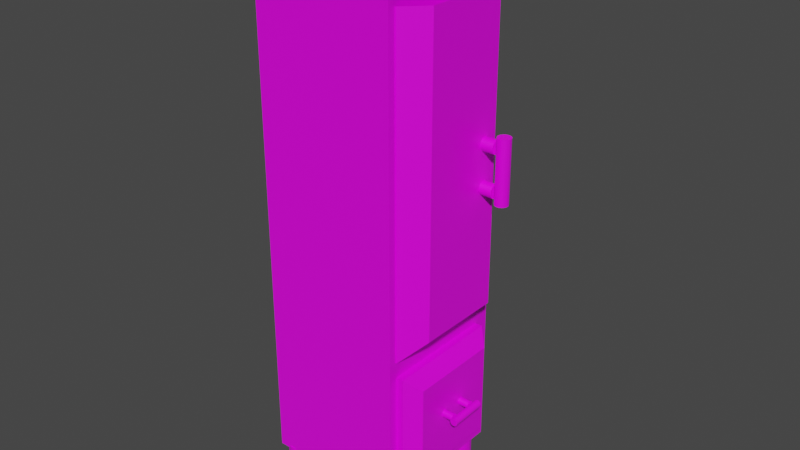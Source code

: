 # Source: locker.blend  (saved by Blender 2.82.7; exported with 4.5.12 LTS)
import bpy
from mathutils import Matrix  # noqa: F401  (used for matrix-valued properties, if any)

bpy.ops.wm.read_factory_settings(use_empty=True)
scene = bpy.context.scene
scene.name = 'Scene'

# ---- collections
col_collection = bpy.data.collections.new('Collection'); scene.collection.children.link(col_collection)

# ---- images (referenced by path relative to the original .blend; pixels are not part of the script)
import os
ASSET_DIR = os.environ.get("B2B_ASSET_DIR", "")  # directory of the original .blend (textures are referenced by path, not embedded)
HERE = os.path.dirname(os.path.abspath(__file__))  # packed textures are extracted next to this script under _unpacked/

def load_image(name, relpath, width, height, colorspace="sRGB"):
    """Load a texture the original file referenced (path relative to the .blend, or extracted next to this script)."""
    p = next((c for c in (os.path.join(HERE, relpath), os.path.join(ASSET_DIR, relpath)) if relpath and os.path.exists(c)), "")
    if p:
        img = bpy.data.images.load(p, check_existing=True)
        img.name = name
    else:  # same state as the original file: an image datablock whose file is absent (Cycles renders it pink)
        img = bpy.data.images.new(name, width, height)
        img.source = "FILE"
        img.filepath = "//" + (relpath or name)
    img.colorspace_settings.name = colorspace
    return img
img_colorpalette_png = load_image('colorpalette.png', 'colorpalette.png', 1024, 1024, 'sRGB')

# ---- materials (node trees are filled in below, after node groups)
mat_material = bpy.data.materials.new('Material')
mat_material.alpha_threshold = 0.0
mat_material.use_transparent_shadow = False
mat_material.line_color = (0.0, 0.0, 0.0, 1.0)

# ---- material node trees
mat_material.use_nodes = True; mat_material.node_tree.nodes.clear()
_N = mat_material.node_tree.nodes; _L = mat_material.node_tree.links
n0 = _N.new('ShaderNodeOutputMaterial'); n0.name = 'Material Output'; n0.location = (300, 300)
n1 = _N.new('ShaderNodeBsdfPrincipled'); n1.name = 'Principled BSDF'; n1.location = (10, 300)
n1.distribution = 'GGX'
n1.subsurface_method = 'BURLEY'
n1.inputs[2].default_value = 0.4
n1.inputs[3].default_value = 1.45
n1.inputs[27].default_value = (0.0, 0.0, 0.0, 1.0)
n1.inputs[28].default_value = 1.0
n2 = _N.new('ShaderNodeTexImage'); n2.name = 'Image Texture'; n2.location = (-435, 182)
n2.image = img_colorpalette_png
n2.interpolation = 'Closest'
_L.new(n1.outputs[0], n0.inputs[0])
_L.new(n2.outputs[0], n1.inputs[0])
n0.is_active_output = True

# ---- world
world_world = bpy.data.worlds.new('World'); scene.world = world_world
world_world.use_nodes = True; world_world.node_tree.nodes.clear()
_N = world_world.node_tree.nodes; _L = world_world.node_tree.links
n0 = _N.new('ShaderNodeOutputWorld'); n0.name = 'World Output'; n0.location = (300, 300)
n1 = _N.new('ShaderNodeBackground'); n1.name = 'Background'; n1.location = (10, 300)
n1.inputs[0].default_value = (0.05088, 0.05088, 0.05088, 1.0)
_L.new(n1.outputs[0], n0.inputs[0])
n0.is_active_output = True
world_world.color = (0.05088, 0.05088, 0.05088)
world_world.use_sun_shadow = False
world_world.sun_shadow_jitter_overblur = 0.0

# ---- meshes
me_cube = bpy.data.meshes.new('Cube')
me_cube.from_pydata([(1.0, 1.0, 0.7512), (1.0, -1.0, 0.7512), (-1.0, 1.0, 0.7512), (-1.0, -1.0, 0.7512), (0.5362, 0.5362, 8.222), (1.0, 1.0, 7.758), (0.5362, -0.5362, 8.222), (1.0, -1.0, 7.758), (-0.5362, 0.5362, 8.222), (-1.0, 1.0, 7.758), (-0.5362, -0.5362, 8.222), (-1.0, -1.0, 7.758), (0.7871, -0.593, 0.7858), (0.7871, -0.593, 0.2753), (0.8999, 0.7738, 2.683), (0.7072, -0.8919, 2.913), (0.8999, 0.7738, 1.039), (0.8999, -0.8706, 2.683), (0.8999, -0.8706, 1.039), (0.7072, -0.8919, 7.379), (1.017, 0.8919, 3.194), (1.298, 0.611, 3.194), (1.017, 0.611, 2.913), (1.298, -0.611, 3.194), (1.017, -0.8919, 2.913), (0.9881, 0.8919, 3.194), (0.7072, 0.611, 2.913), (1.298, 0.611, 7.379), (1.017, 0.8919, 7.379), (1.017, -0.8919, 7.379), (1.298, -0.611, 7.379), (0.9881, 0.8919, 7.379), (0.7072, 0.611, 7.379), (1.28, -0.691, 2.503), (1.1, -0.8706, 2.683), (1.28, -0.691, 1.218), (1.1, -0.8706, 1.039), (1.28, 0.5942, 1.218), (1.1, 0.7738, 1.039), (1.28, 0.5942, 2.503), (1.1, 0.7738, 2.683), (0.8215, -0.5964, 0.2753), (0.8215, -0.5964, 0.7858), (0.8546, -0.6065, 0.2753), (0.8546, -0.6065, 0.7858), (0.8851, -0.6228, 0.2753), (0.8851, -0.6228, 0.7858), (0.9118, -0.6447, 0.2753), (0.9118, -0.6447, 0.7858), (0.9337, -0.6714, 0.2753), (0.9337, -0.6714, 0.7858), (0.9501, -0.7019, 0.2753), (0.9501, -0.7019, 0.7858), (0.9601, -0.735, 0.2753), (0.9601, -0.735, 0.7858), (0.9635, -0.7694, 0.2753), (0.9635, -0.7694, 0.7858), (0.9601, -0.8039, 0.2753), (0.9601, -0.8039, 0.7858), (0.9501, -0.837, 0.2753), (0.9501, -0.837, 0.7858), (0.9337, -0.8675, 0.2753), (0.9337, -0.8675, 0.7858), (0.9118, -0.8942, 0.2753), (0.9118, -0.8942, 0.7858), (0.8851, -0.9161, 0.2753), (0.8851, -0.9161, 0.7858), (0.8546, -0.9324, 0.2753), (0.8546, -0.9324, 0.7858), (0.8215, -0.9425, 0.2753), (0.8215, -0.9425, 0.7858), (0.7871, -0.9459, 0.2753), (0.7871, -0.9459, 0.7858), (0.7526, -0.9425, 0.2753), (0.7526, -0.9425, 0.7858), (0.7195, -0.9324, 0.2753), (0.7195, -0.9324, 0.7858), (0.689, -0.9161, 0.2753), (0.689, -0.9161, 0.7858), (0.6623, -0.8942, 0.2753), (0.6623, -0.8942, 0.7858), (0.6404, -0.8675, 0.2753), (0.6404, -0.8675, 0.7858), (0.6241, -0.837, 0.2753), (0.6241, -0.837, 0.7858), (0.614, -0.8039, 0.2753), (0.614, -0.8039, 0.7858), (0.6106, -0.7694, 0.2753), (0.6106, -0.7694, 0.7858), (0.614, -0.735, 0.2753), (0.614, -0.735, 0.7858), (0.6241, -0.7019, 0.2753), (0.6241, -0.7019, 0.7858), (0.6404, -0.6714, 0.2753), (0.6404, -0.6714, 0.7858), (0.6623, -0.6447, 0.2753), (0.6623, -0.6447, 0.7858), (0.689, -0.6228, 0.2753), (0.689, -0.6228, 0.7858), (0.7195, -0.6065, 0.2753), (0.7195, -0.6065, 0.7858), (0.7526, -0.5964, 0.2753), (0.7526, -0.5964, 0.7858), (0.7871, 0.9461, 0.7858), (0.7871, 0.9461, 0.2753), (0.8215, 0.9427, 0.2753), (0.8215, 0.9427, 0.7858), (0.8546, 0.9326, 0.2753), (0.8546, 0.9326, 0.7858), (0.8851, 0.9163, 0.2753), (0.8851, 0.9163, 0.7858), (0.9118, 0.8944, 0.2753), (0.9118, 0.8944, 0.7858), (0.9337, 0.8676, 0.2753), (0.9337, 0.8676, 0.7858), (0.9501, 0.8371, 0.2753), (0.9501, 0.8371, 0.7858), (0.9601, 0.8041, 0.2753), (0.9601, 0.8041, 0.7858), (0.9635, 0.7696, 0.2753), (0.9635, 0.7696, 0.7858), (0.9601, 0.7352, 0.2753), (0.9601, 0.7352, 0.7858), (0.9501, 0.7021, 0.2753), (0.9501, 0.7021, 0.7858), (0.9337, 0.6716, 0.2753), (0.9337, 0.6716, 0.7858), (0.9118, 0.6449, 0.2753), (0.9118, 0.6449, 0.7858), (0.8851, 0.6229, 0.2753), (0.8851, 0.6229, 0.7858), (0.8546, 0.6066, 0.2753), (0.8546, 0.6066, 0.7858), (0.8215, 0.5966, 0.2753), (0.8215, 0.5966, 0.7858), (0.7871, 0.5932, 0.2753), (0.7871, 0.5932, 0.7858), (0.7526, 0.5966, 0.2753), (0.7526, 0.5966, 0.7858), (0.7195, 0.6066, 0.2753), (0.7195, 0.6066, 0.7858), (0.689, 0.6229, 0.2753), (0.689, 0.6229, 0.7858), (0.6623, 0.6449, 0.2753), (0.6623, 0.6449, 0.7858), (0.6404, 0.6716, 0.2753), (0.6404, 0.6716, 0.7858), (0.6241, 0.7021, 0.2753), (0.6241, 0.7021, 0.7858), (0.614, 0.7352, 0.2753), (0.614, 0.7352, 0.7858), (0.6106, 0.7696, 0.2753), (0.6106, 0.7696, 0.7858), (0.614, 0.8041, 0.2753), (0.614, 0.8041, 0.7858), (0.6241, 0.8371, 0.2753), (0.6241, 0.8371, 0.7858), (0.6404, 0.8676, 0.2753), (0.6404, 0.8676, 0.7858), (0.6623, 0.8944, 0.2753), (0.6623, 0.8944, 0.7858), (0.689, 0.9163, 0.2753), (0.689, 0.9163, 0.7858), (0.7195, 0.9326, 0.2753), (0.7195, 0.9326, 0.7858), (0.7526, 0.9427, 0.2753), (0.7526, 0.9427, 0.7858), (-0.7847, 0.9461, 0.7858), (-0.7847, 0.9461, 0.2753), (-0.7503, 0.9427, 0.2753), (-0.7503, 0.9427, 0.7858), (-0.7172, 0.9326, 0.2753), (-0.7172, 0.9326, 0.7858), (-0.6867, 0.9163, 0.2753), (-0.6867, 0.9163, 0.7858), (-0.6599, 0.8944, 0.2753), (-0.6599, 0.8944, 0.7858), (-0.638, 0.8676, 0.2753), (-0.638, 0.8676, 0.7858), (-0.6217, 0.8371, 0.2753), (-0.6217, 0.8371, 0.7858), (-0.6117, 0.8041, 0.2753), (-0.6117, 0.8041, 0.7858), (-0.6083, 0.7696, 0.2753), (-0.6083, 0.7696, 0.7858), (-0.6117, 0.7352, 0.2753), (-0.6117, 0.7352, 0.7858), (-0.6217, 0.7021, 0.2753), (-0.6217, 0.7021, 0.7858), (-0.638, 0.6716, 0.2753), (-0.638, 0.6716, 0.7858), (-0.6599, 0.6449, 0.2753), (-0.6599, 0.6449, 0.7858), (-0.6867, 0.6229, 0.2753), (-0.6867, 0.6229, 0.7858), (-0.7172, 0.6066, 0.2753), (-0.7172, 0.6066, 0.7858), (-0.7503, 0.5966, 0.2753), (-0.7503, 0.5966, 0.7858), (-0.7847, 0.5932, 0.2753), (-0.7847, 0.5932, 0.7858), (-0.8191, 0.5966, 0.2753), (-0.8191, 0.5966, 0.7858), (-0.8522, 0.6066, 0.2753), (-0.8522, 0.6066, 0.7858), (-0.8827, 0.6229, 0.2753), (-0.8827, 0.6229, 0.7858), (-0.9094, 0.6449, 0.2753), (-0.9094, 0.6449, 0.7858), (-0.9314, 0.6716, 0.2753), (-0.9314, 0.6716, 0.7858), (-0.9477, 0.7021, 0.2753), (-0.9477, 0.7021, 0.7858), (-0.9577, 0.7352, 0.2753), (-0.9577, 0.7352, 0.7858), (-0.9611, 0.7696, 0.2753), (-0.9611, 0.7696, 0.7858), (-0.9577, 0.8041, 0.2753), (-0.9577, 0.8041, 0.7858), (-0.9477, 0.8371, 0.2753), (-0.9477, 0.8371, 0.7858), (-0.9314, 0.8676, 0.2753), (-0.9314, 0.8676, 0.7858), (-0.9094, 0.8944, 0.2753), (-0.9094, 0.8944, 0.7858), (-0.8827, 0.9163, 0.2753), (-0.8827, 0.9163, 0.7858), (-0.8522, 0.9326, 0.2753), (-0.8522, 0.9326, 0.7858), (-0.8191, 0.9427, 0.2753), (-0.8191, 0.9427, 0.7858), (-0.7847, -0.6583, 0.7858), (-0.7847, -0.6583, 0.2753), (-0.7503, -0.6617, 0.2753), (-0.7503, -0.6617, 0.7858), (-0.7172, -0.6718, 0.2753), (-0.7172, -0.6718, 0.7858), (-0.6867, -0.6881, 0.2753), (-0.6867, -0.6881, 0.7858), (-0.6599, -0.71, 0.2753), (-0.6599, -0.71, 0.7858), (-0.638, -0.7368, 0.2753), (-0.638, -0.7368, 0.7858), (-0.6217, -0.7673, 0.2753), (-0.6217, -0.7673, 0.7858), (-0.6117, -0.8003, 0.2753), (-0.6117, -0.8003, 0.7858), (-0.6083, -0.8348, 0.2753), (-0.6083, -0.8348, 0.7858), (-0.6117, -0.8692, 0.2753), (-0.6117, -0.8692, 0.7858), (-0.6217, -0.9023, 0.2753), (-0.6217, -0.9023, 0.7858), (-0.638, -0.9328, 0.2753), (-0.638, -0.9328, 0.7858), (-0.6599, -0.9595, 0.2753), (-0.6599, -0.9595, 0.7858), (-0.6867, -0.9815, 0.2753), (-0.6867, -0.9815, 0.7858), (-0.7172, -0.9978, 0.2753), (-0.7172, -0.9978, 0.7858), (-0.7503, -1.008, 0.2753), (-0.7503, -1.008, 0.7858), (-0.7847, -1.011, 0.2753), (-0.7847, -1.011, 0.7858), (-0.8191, -1.008, 0.2753), (-0.8191, -1.008, 0.7858), (-0.8522, -0.9978, 0.2753), (-0.8522, -0.9978, 0.7858), (-0.8827, -0.9815, 0.2753), (-0.8827, -0.9815, 0.7858), (-0.9094, -0.9595, 0.2753), (-0.9094, -0.9595, 0.7858), (-0.9314, -0.9328, 0.2753), (-0.9314, -0.9328, 0.7858), (-0.9477, -0.9023, 0.2753), (-0.9477, -0.9023, 0.7858), (-0.9577, -0.8692, 0.2753), (-0.9577, -0.8692, 0.7858), (-0.9611, -0.8348, 0.2753), (-0.9611, -0.8348, 0.7858), (-0.9577, -0.8003, 0.2753), (-0.9577, -0.8003, 0.7858), (-0.9477, -0.7673, 0.2753), (-0.9477, -0.7673, 0.7858), (-0.9314, -0.7368, 0.2753), (-0.9314, -0.7368, 0.7858), (-0.9094, -0.71, 0.2753), (-0.9094, -0.71, 0.7858), (-0.8827, -0.6881, 0.2753), (-0.8827, -0.6881, 0.7858), (-0.8522, -0.6718, 0.2753), (-0.8522, -0.6718, 0.7858), (-0.8191, -0.6617, 0.2753), (-0.8191, -0.6617, 0.7858), (1.574, 0.3132, 5.639), (1.574, 0.3132, 4.768), (1.556, 0.3149, 5.639), (1.556, 0.3149, 4.768), (1.539, 0.3201, 5.639), (1.539, 0.3201, 4.768), (1.523, 0.3286, 5.639), (1.523, 0.3286, 4.768), (1.509, 0.34, 5.639), (1.509, 0.34, 4.768), (1.498, 0.3539, 5.639), (1.498, 0.3539, 4.768), (1.489, 0.3697, 5.639), (1.489, 0.3697, 4.768), (1.484, 0.3869, 5.639), (1.484, 0.3869, 4.768), (1.482, 0.4048, 5.639), (1.482, 0.4048, 4.768), (1.484, 0.4227, 5.639), (1.484, 0.4227, 4.768), (1.489, 0.4399, 5.639), (1.489, 0.4399, 4.768), (1.498, 0.4557, 5.639), (1.498, 0.4557, 4.768), (1.509, 0.4696, 5.639), (1.509, 0.4696, 4.768), (1.523, 0.481, 5.639), (1.523, 0.481, 4.768), (1.539, 0.4895, 5.639), (1.539, 0.4895, 4.768), (1.556, 0.4947, 5.639), (1.556, 0.4947, 4.768), (1.574, 0.4964, 5.639), (1.574, 0.4964, 4.768), (1.592, 0.4947, 5.639), (1.592, 0.4947, 4.768), (1.609, 0.4895, 5.639), (1.609, 0.4895, 4.768), (1.625, 0.481, 5.639), (1.625, 0.481, 4.768), (1.639, 0.4696, 5.639), (1.639, 0.4696, 4.768), (1.65, 0.4557, 5.639), (1.65, 0.4557, 4.768), (1.658, 0.4399, 5.639), (1.658, 0.4399, 4.768), (1.664, 0.4227, 5.639), (1.664, 0.4227, 4.768), (1.665, 0.4048, 5.639), (1.665, 0.4048, 4.768), (1.664, 0.3869, 5.639), (1.664, 0.3869, 4.768), (1.658, 0.3697, 5.639), (1.658, 0.3697, 4.768), (1.65, 0.3539, 5.639), (1.65, 0.3539, 4.768), (1.639, 0.34, 5.639), (1.639, 0.34, 4.768), (1.625, 0.3286, 5.639), (1.625, 0.3286, 4.768), (1.609, 0.3201, 5.639), (1.609, 0.3201, 4.768), (1.592, 0.3149, 5.639), (1.592, 0.3149, 4.768), (1.473, 0.3132, 5.486), (1.075, 0.3132, 5.492), (1.474, 0.3149, 5.504), (1.075, 0.3149, 5.51), (1.474, 0.3201, 5.521), (1.076, 0.3201, 5.527), (1.474, 0.3286, 5.537), (1.076, 0.3286, 5.543), (1.474, 0.34, 5.551), (1.076, 0.34, 5.557), (1.474, 0.3539, 5.562), (1.076, 0.3539, 5.568), (1.474, 0.3697, 5.571), (1.076, 0.3697, 5.577), (1.474, 0.3869, 5.576), (1.076, 0.3869, 5.582), (1.474, 0.4048, 5.578), (1.076, 0.4048, 5.584), (1.474, 0.4227, 5.576), (1.076, 0.4227, 5.582), (1.474, 0.4399, 5.571), (1.076, 0.4399, 5.577), (1.474, 0.4557, 5.562), (1.076, 0.4557, 5.568), (1.474, 0.4696, 5.551), (1.076, 0.4696, 5.557), (1.474, 0.481, 5.537), (1.076, 0.481, 5.543), (1.474, 0.4895, 5.521), (1.076, 0.4895, 5.527), (1.474, 0.4947, 5.504), (1.075, 0.4947, 5.51), (1.473, 0.4964, 5.486), (1.075, 0.4964, 5.492), (1.473, 0.4947, 5.468), (1.075, 0.4947, 5.474), (1.473, 0.4895, 5.451), (1.075, 0.4895, 5.457), (1.473, 0.481, 5.435), (1.075, 0.481, 5.441), (1.473, 0.4696, 5.421), (1.075, 0.4696, 5.427), (1.473, 0.4557, 5.41), (1.075, 0.4557, 5.416), (1.473, 0.4399, 5.401), (1.075, 0.4399, 5.407), (1.473, 0.4227, 5.396), (1.075, 0.4227, 5.402), (1.473, 0.4048, 5.394), (1.075, 0.4048, 5.4), (1.473, 0.3869, 5.396), (1.075, 0.3869, 5.402), (1.473, 0.3697, 5.401), (1.075, 0.3697, 5.407), (1.473, 0.3539, 5.41), (1.075, 0.3539, 5.416), (1.473, 0.34, 5.421), (1.075, 0.34, 5.427), (1.473, 0.3286, 5.435), (1.075, 0.3286, 5.441), (1.473, 0.3201, 5.451), (1.075, 0.3201, 5.457), (1.473, 0.3149, 5.468), (1.075, 0.3149, 5.474), (1.473, 0.3132, 4.911), (1.075, 0.3132, 4.917), (1.474, 0.3149, 4.929), (1.075, 0.3149, 4.934), (1.474, 0.3201, 4.946), (1.076, 0.3201, 4.952), (1.474, 0.3286, 4.962), (1.076, 0.3286, 4.967), (1.474, 0.34, 4.975), (1.076, 0.34, 4.981), (1.474, 0.3539, 4.987), (1.076, 0.3539, 4.993), (1.474, 0.3697, 4.995), (1.076, 0.3697, 5.001), (1.474, 0.3869, 5.001), (1.076, 0.3869, 5.006), (1.474, 0.4048, 5.002), (1.076, 0.4048, 5.008), (1.474, 0.4227, 5.001), (1.076, 0.4227, 5.006), (1.474, 0.4399, 4.995), (1.076, 0.4399, 5.001), (1.474, 0.4557, 4.987), (1.076, 0.4557, 4.993), (1.474, 0.4696, 4.975), (1.076, 0.4696, 4.981), (1.474, 0.481, 4.962), (1.076, 0.481, 4.967), (1.474, 0.4895, 4.946), (1.076, 0.4895, 4.952), (1.474, 0.4947, 4.929), (1.075, 0.4947, 4.934), (1.473, 0.4964, 4.911), (1.075, 0.4964, 4.917), (1.473, 0.4947, 4.893), (1.075, 0.4947, 4.899), (1.473, 0.4895, 4.876), (1.075, 0.4895, 4.882), (1.473, 0.481, 4.86), (1.075, 0.481, 4.866), (1.473, 0.4696, 4.846), (1.075, 0.4696, 4.852), (1.473, 0.4557, 4.834), (1.075, 0.4557, 4.84), (1.473, 0.4399, 4.826), (1.075, 0.4399, 4.832), (1.473, 0.4227, 4.821), (1.075, 0.4227, 4.827), (1.473, 0.4048, 4.819), (1.075, 0.4048, 4.825), (1.473, 0.3869, 4.821), (1.075, 0.3869, 4.827), (1.473, 0.3697, 4.826), (1.075, 0.3697, 4.832), (1.473, 0.3539, 4.834), (1.075, 0.3539, 4.84), (1.473, 0.34, 4.846), (1.075, 0.34, 4.852), (1.473, 0.3286, 4.86), (1.075, 0.3286, 4.866), (1.473, 0.3201, 4.876), (1.075, 0.3201, 4.882), (1.473, 0.3149, 4.893), (1.075, 0.3149, 4.899), (1.492, 0.1857, 1.985), (1.492, -0.3284, 1.978), (1.482, 0.1857, 1.984), (1.482, -0.3284, 1.977), (1.471, 0.1857, 1.981), (1.471, -0.3284, 1.974), (1.462, 0.1858, 1.976), (1.462, -0.3283, 1.969), (1.454, 0.1859, 1.969), (1.454, -0.3282, 1.962), (1.447, 0.186, 1.961), (1.447, -0.3281, 1.954), (1.442, 0.1861, 1.951), (1.442, -0.328, 1.945), (1.439, 0.1862, 1.941), (1.439, -0.3278, 1.935), (1.438, 0.1864, 1.931), (1.438, -0.3277, 1.924), (1.439, 0.1865, 1.92), (1.439, -0.3276, 1.913), (1.442, 0.1867, 1.91), (1.442, -0.3274, 1.903), (1.447, 0.1868, 1.901), (1.447, -0.3273, 1.894), (1.454, 0.1869, 1.892), (1.454, -0.3272, 1.886), (1.462, 0.187, 1.886), (1.462, -0.3271, 1.879), (1.471, 0.187, 1.881), (1.471, -0.3271, 1.874), (1.482, 0.1871, 1.878), (1.482, -0.327, 1.871), (1.492, 0.1871, 1.877), (1.492, -0.327, 1.87), (1.503, 0.1871, 1.878), (1.503, -0.327, 1.871), (1.513, 0.187, 1.881), (1.513, -0.3271, 1.874), (1.522, 0.187, 1.886), (1.522, -0.3271, 1.879), (1.53, 0.1869, 1.892), (1.53, -0.3272, 1.886), (1.537, 0.1868, 1.901), (1.537, -0.3273, 1.894), (1.542, 0.1867, 1.91), (1.542, -0.3274, 1.903), (1.545, 0.1865, 1.92), (1.545, -0.3276, 1.913), (1.546, 0.1864, 1.931), (1.546, -0.3277, 1.924), (1.545, 0.1862, 1.941), (1.545, -0.3278, 1.935), (1.542, 0.1861, 1.951), (1.542, -0.328, 1.945), (1.537, 0.186, 1.961), (1.537, -0.3281, 1.954), (1.53, 0.1859, 1.969), (1.53, -0.3282, 1.962), (1.522, 0.1858, 1.976), (1.522, -0.3283, 1.969), (1.513, 0.1857, 1.981), (1.513, -0.3284, 1.974), (1.503, 0.1857, 1.984), (1.503, -0.3284, 1.977), (1.433, 0.0955, 1.984), (1.198, 0.099, 1.984), (1.433, 0.1061, 1.983), (1.198, 0.1096, 1.983), (1.433, 0.1163, 1.98), (1.198, 0.1198, 1.98), (1.433, 0.1257, 1.975), (1.198, 0.1292, 1.975), (1.433, 0.134, 1.968), (1.198, 0.1375, 1.968), (1.433, 0.1408, 1.96), (1.198, 0.1443, 1.96), (1.433, 0.1459, 1.951), (1.198, 0.1495, 1.951), (1.433, 0.1492, 1.941), (1.198, 0.1527, 1.941), (1.433, 0.1503, 1.93), (1.198, 0.1538, 1.93), (1.433, 0.1494, 1.92), (1.198, 0.1529, 1.92), (1.433, 0.1465, 1.909), (1.198, 0.15, 1.91), (1.433, 0.1416, 1.9), (1.198, 0.1451, 1.9), (1.433, 0.135, 1.892), (1.198, 0.1385, 1.892), (1.433, 0.1269, 1.885), (1.198, 0.1304, 1.885), (1.433, 0.1176, 1.88), (1.198, 0.1211, 1.88), (1.433, 0.1075, 1.877), (1.198, 0.111, 1.877), (1.433, 0.09692, 1.875), (1.198, 0.1004, 1.875), (1.433, 0.08635, 1.876), (1.198, 0.08985, 1.876), (1.433, 0.07615, 1.879), (1.197, 0.07966, 1.879), (1.433, 0.06673, 1.884), (1.197, 0.07023, 1.884), (1.433, 0.05843, 1.891), (1.197, 0.06194, 1.891), (1.433, 0.05159, 1.899), (1.197, 0.0551, 1.899), (1.432, 0.04647, 1.908), (1.197, 0.04998, 1.908), (1.432, 0.04325, 1.918), (1.197, 0.04676, 1.918), (1.432, 0.04208, 1.929), (1.197, 0.04558, 1.929), (1.432, 0.04298, 1.939), (1.197, 0.04648, 1.939), (1.432, 0.04592, 1.95), (1.197, 0.04943, 1.95), (1.433, 0.0508, 1.959), (1.197, 0.05431, 1.959), (1.433, 0.05743, 1.967), (1.197, 0.06093, 1.967), (1.433, 0.06554, 1.974), (1.197, 0.06905, 1.974), (1.433, 0.07483, 1.979), (1.197, 0.07834, 1.979), (1.433, 0.08495, 1.982), (1.198, 0.08846, 1.983), (1.433, -0.2444, 1.979), (1.198, -0.2409, 1.979), (1.433, -0.2338, 1.978), (1.198, -0.2303, 1.978), (1.433, -0.2236, 1.975), (1.198, -0.2201, 1.975), (1.433, -0.2142, 1.97), (1.198, -0.2107, 1.971), (1.433, -0.2059, 1.964), (1.198, -0.2024, 1.964), (1.433, -0.1991, 1.956), (1.198, -0.1956, 1.956), (1.433, -0.1939, 1.946), (1.198, -0.1904, 1.946), (1.433, -0.1907, 1.936), (1.198, -0.1872, 1.936), (1.433, -0.1895, 1.926), (1.198, -0.186, 1.926), (1.433, -0.1904, 1.915), (1.198, -0.1869, 1.915), (1.433, -0.1934, 1.905), (1.198, -0.1899, 1.905), (1.433, -0.1983, 1.896), (1.198, -0.1948, 1.896), (1.433, -0.2049, 1.887), (1.198, -0.2014, 1.887), (1.433, -0.213, 1.88), (1.198, -0.2095, 1.88), (1.433, -0.2223, 1.875), (1.198, -0.2188, 1.875), (1.433, -0.2324, 1.872), (1.198, -0.2289, 1.872), (1.433, -0.243, 1.871), (1.198, -0.2395, 1.871), (1.433, -0.2535, 1.872), (1.198, -0.25, 1.872), (1.433, -0.2637, 1.875), (1.197, -0.2602, 1.875), (1.433, -0.2732, 1.88), (1.197, -0.2697, 1.88), (1.433, -0.2815, 1.886), (1.197, -0.2779, 1.886), (1.433, -0.2883, 1.894), (1.197, -0.2848, 1.894), (1.432, -0.2934, 1.904), (1.197, -0.2899, 1.904), (1.432, -0.2966, 1.914), (1.197, -0.2931, 1.914), (1.432, -0.2978, 1.924), (1.197, -0.2943, 1.924), (1.432, -0.2969, 1.935), (1.197, -0.2934, 1.935), (1.432, -0.294, 1.945), (1.197, -0.2905, 1.945), (1.433, -0.2891, 1.955), (1.197, -0.2856, 1.955), (1.433, -0.2825, 1.963), (1.197, -0.279, 1.963), (1.433, -0.2743, 1.97), (1.197, -0.2708, 1.97), (1.433, -0.2651, 1.975), (1.197, -0.2615, 1.975), (1.433, -0.2549, 1.978), (1.198, -0.2514, 1.978)], [], [(1, 7, 11, 3), (3, 11, 9, 2), (2, 0, 1, 3), (4, 8, 10, 6), (0, 5, 7, 1), (6, 10, 11, 7), (4, 6, 7, 5), (10, 8, 9, 11), (8, 4, 5, 9), (2, 9, 5, 0), (15, 19, 32, 26), (18, 17, 14, 16), (21, 27, 30, 23), (24, 29, 19, 15), (26, 22, 24, 15), (20, 21, 22), (22, 26, 25, 20), (24, 22, 21, 23), (26, 32, 31, 25), (27, 21, 20, 28), (29, 24, 23, 30), (25, 31, 28, 20), (40, 14, 17, 34), (37, 39, 33, 35), (16, 14, 40, 38), (16, 38, 36, 18), (36, 38, 37, 35), (34, 36, 35, 33), (40, 34, 33, 39), (39, 37, 38, 40), (36, 34, 17, 18), (13, 12, 42, 41), (41, 42, 44, 43), (43, 44, 46, 45), (45, 46, 48, 47), (47, 48, 50, 49), (49, 50, 52, 51), (51, 52, 54, 53), (53, 54, 56, 55), (55, 56, 58, 57), (57, 58, 60, 59), (59, 60, 62, 61), (61, 62, 64, 63), (63, 64, 66, 65), (65, 66, 68, 67), (67, 68, 70, 69), (69, 70, 72, 71), (71, 72, 74, 73), (73, 74, 76, 75), (75, 76, 78, 77), (77, 78, 80, 79), (79, 80, 82, 81), (81, 82, 84, 83), (83, 84, 86, 85), (85, 86, 88, 87), (87, 88, 90, 89), (89, 90, 92, 91), (91, 92, 94, 93), (93, 94, 96, 95), (95, 96, 98, 97), (97, 98, 100, 99), (42, 12, 102, 100, 98, 96, 94, 92, 90, 88, 86, 84, 82, 80, 78, 76, 74, 72, 70, 68, 66, 64, 62, 60, 58, 56, 54, 52, 50, 48, 46, 44), (99, 100, 102, 101), (101, 102, 12, 13), (13, 41, 43, 45, 47, 49, 51, 53, 55, 57, 59, 61, 63, 65, 67, 69, 71, 73, 75, 77, 79, 81, 83, 85, 87, 89, 91, 93, 95, 97, 99, 101), (104, 103, 106, 105), (105, 106, 108, 107), (107, 108, 110, 109), (109, 110, 112, 111), (111, 112, 114, 113), (113, 114, 116, 115), (115, 116, 118, 117), (117, 118, 120, 119), (119, 120, 122, 121), (121, 122, 124, 123), (123, 124, 126, 125), (125, 126, 128, 127), (127, 128, 130, 129), (129, 130, 132, 131), (131, 132, 134, 133), (133, 134, 136, 135), (135, 136, 138, 137), (137, 138, 140, 139), (139, 140, 142, 141), (141, 142, 144, 143), (143, 144, 146, 145), (145, 146, 148, 147), (147, 148, 150, 149), (149, 150, 152, 151), (151, 152, 154, 153), (153, 154, 156, 155), (155, 156, 158, 157), (157, 158, 160, 159), (159, 160, 162, 161), (161, 162, 164, 163), (106, 103, 166, 164, 162, 160, 158, 156, 154, 152, 150, 148, 146, 144, 142, 140, 138, 136, 134, 132, 130, 128, 126, 124, 122, 120, 118, 116, 114, 112, 110, 108), (163, 164, 166, 165), (165, 166, 103, 104), (104, 105, 107, 109, 111, 113, 115, 117, 119, 121, 123, 125, 127, 129, 131, 133, 135, 137, 139, 141, 143, 145, 147, 149, 151, 153, 155, 157, 159, 161, 163, 165), (168, 167, 170, 169), (169, 170, 172, 171), (171, 172, 174, 173), (173, 174, 176, 175), (175, 176, 178, 177), (177, 178, 180, 179), (179, 180, 182, 181), (181, 182, 184, 183), (183, 184, 186, 185), (185, 186, 188, 187), (187, 188, 190, 189), (189, 190, 192, 191), (191, 192, 194, 193), (193, 194, 196, 195), (195, 196, 198, 197), (197, 198, 200, 199), (199, 200, 202, 201), (201, 202, 204, 203), (203, 204, 206, 205), (205, 206, 208, 207), (207, 208, 210, 209), (209, 210, 212, 211), (211, 212, 214, 213), (213, 214, 216, 215), (215, 216, 218, 217), (217, 218, 220, 219), (219, 220, 222, 221), (221, 222, 224, 223), (223, 224, 226, 225), (225, 226, 228, 227), (170, 167, 230, 228, 226, 224, 222, 220, 218, 216, 214, 212, 210, 208, 206, 204, 202, 200, 198, 196, 194, 192, 190, 188, 186, 184, 182, 180, 178, 176, 174, 172), (227, 228, 230, 229), (229, 230, 167, 168), (168, 169, 171, 173, 175, 177, 179, 181, 183, 185, 187, 189, 191, 193, 195, 197, 199, 201, 203, 205, 207, 209, 211, 213, 215, 217, 219, 221, 223, 225, 227, 229), (232, 231, 234, 233), (233, 234, 236, 235), (235, 236, 238, 237), (237, 238, 240, 239), (239, 240, 242, 241), (241, 242, 244, 243), (243, 244, 246, 245), (245, 246, 248, 247), (247, 248, 250, 249), (249, 250, 252, 251), (251, 252, 254, 253), (253, 254, 256, 255), (255, 256, 258, 257), (257, 258, 260, 259), (259, 260, 262, 261), (261, 262, 264, 263), (263, 264, 266, 265), (265, 266, 268, 267), (267, 268, 270, 269), (269, 270, 272, 271), (271, 272, 274, 273), (273, 274, 276, 275), (275, 276, 278, 277), (277, 278, 280, 279), (279, 280, 282, 281), (281, 282, 284, 283), (283, 284, 286, 285), (285, 286, 288, 287), (287, 288, 290, 289), (289, 290, 292, 291), (234, 231, 294, 292, 290, 288, 286, 284, 282, 280, 278, 276, 274, 272, 270, 268, 266, 264, 262, 260, 258, 256, 254, 252, 250, 248, 246, 244, 242, 240, 238, 236), (291, 292, 294, 293), (293, 294, 231, 232), (232, 233, 235, 237, 239, 241, 243, 245, 247, 249, 251, 253, 255, 257, 259, 261, 263, 265, 267, 269, 271, 273, 275, 277, 279, 281, 283, 285, 287, 289, 291, 293), (295, 296, 298, 297), (297, 298, 300, 299), (299, 300, 302, 301), (301, 302, 304, 303), (303, 304, 306, 305), (305, 306, 308, 307), (307, 308, 310, 309), (309, 310, 312, 311), (311, 312, 314, 313), (313, 314, 316, 315), (315, 316, 318, 317), (317, 318, 320, 319), (319, 320, 322, 321), (321, 322, 324, 323), (323, 324, 326, 325), (325, 326, 328, 327), (327, 328, 330, 329), (329, 330, 332, 331), (331, 332, 334, 333), (333, 334, 336, 335), (335, 336, 338, 337), (337, 338, 340, 339), (339, 340, 342, 341), (341, 342, 344, 343), (343, 344, 346, 345), (345, 346, 348, 347), (347, 348, 350, 349), (349, 350, 352, 351), (351, 352, 354, 353), (353, 354, 356, 355), (298, 296, 358, 356, 354, 352, 350, 348, 346, 344, 342, 340, 338, 336, 334, 332, 330, 328, 326, 324, 322, 320, 318, 316, 314, 312, 310, 308, 306, 304, 302, 300), (355, 356, 358, 357), (357, 358, 296, 295), (295, 297, 299, 301, 303, 305, 307, 309, 311, 313, 315, 317, 319, 321, 323, 325, 327, 329, 331, 333, 335, 337, 339, 341, 343, 345, 347, 349, 351, 353, 355, 357), (359, 360, 362, 361), (361, 362, 364, 363), (363, 364, 366, 365), (365, 366, 368, 367), (367, 368, 370, 369), (369, 370, 372, 371), (371, 372, 374, 373), (373, 374, 376, 375), (375, 376, 378, 377), (377, 378, 380, 379), (379, 380, 382, 381), (381, 382, 384, 383), (383, 384, 386, 385), (385, 386, 388, 387), (387, 388, 390, 389), (389, 390, 392, 391), (391, 392, 394, 393), (393, 394, 396, 395), (395, 396, 398, 397), (397, 398, 400, 399), (399, 400, 402, 401), (401, 402, 404, 403), (403, 404, 406, 405), (405, 406, 408, 407), (407, 408, 410, 409), (409, 410, 412, 411), (411, 412, 414, 413), (413, 414, 416, 415), (415, 416, 418, 417), (417, 418, 420, 419), (362, 360, 422, 420, 418, 416, 414, 412, 410, 408, 406, 404, 402, 400, 398, 396, 394, 392, 390, 388, 386, 384, 382, 380, 378, 376, 374, 372, 370, 368, 366, 364), (419, 420, 422, 421), (421, 422, 360, 359), (359, 361, 363, 365, 367, 369, 371, 373, 375, 377, 379, 381, 383, 385, 387, 389, 391, 393, 395, 397, 399, 401, 403, 405, 407, 409, 411, 413, 415, 417, 419, 421), (423, 424, 426, 425), (425, 426, 428, 427), (427, 428, 430, 429), (429, 430, 432, 431), (431, 432, 434, 433), (433, 434, 436, 435), (435, 436, 438, 437), (437, 438, 440, 439), (439, 440, 442, 441), (441, 442, 444, 443), (443, 444, 446, 445), (445, 446, 448, 447), (447, 448, 450, 449), (449, 450, 452, 451), (451, 452, 454, 453), (453, 454, 456, 455), (455, 456, 458, 457), (457, 458, 460, 459), (459, 460, 462, 461), (461, 462, 464, 463), (463, 464, 466, 465), (465, 466, 468, 467), (467, 468, 470, 469), (469, 470, 472, 471), (471, 472, 474, 473), (473, 474, 476, 475), (475, 476, 478, 477), (477, 478, 480, 479), (479, 480, 482, 481), (481, 482, 484, 483), (426, 424, 486, 484, 482, 480, 478, 476, 474, 472, 470, 468, 466, 464, 462, 460, 458, 456, 454, 452, 450, 448, 446, 444, 442, 440, 438, 436, 434, 432, 430, 428), (483, 484, 486, 485), (485, 486, 424, 423), (423, 425, 427, 429, 431, 433, 435, 437, 439, 441, 443, 445, 447, 449, 451, 453, 455, 457, 459, 461, 463, 465, 467, 469, 471, 473, 475, 477, 479, 481, 483, 485), (487, 488, 490, 489), (489, 490, 492, 491), (491, 492, 494, 493), (493, 494, 496, 495), (495, 496, 498, 497), (497, 498, 500, 499), (499, 500, 502, 501), (501, 502, 504, 503), (503, 504, 506, 505), (505, 506, 508, 507), (507, 508, 510, 509), (509, 510, 512, 511), (511, 512, 514, 513), (513, 514, 516, 515), (515, 516, 518, 517), (517, 518, 520, 519), (519, 520, 522, 521), (521, 522, 524, 523), (523, 524, 526, 525), (525, 526, 528, 527), (527, 528, 530, 529), (529, 530, 532, 531), (531, 532, 534, 533), (533, 534, 536, 535), (535, 536, 538, 537), (537, 538, 540, 539), (539, 540, 542, 541), (541, 542, 544, 543), (543, 544, 546, 545), (545, 546, 548, 547), (490, 488, 550, 548, 546, 544, 542, 540, 538, 536, 534, 532, 530, 528, 526, 524, 522, 520, 518, 516, 514, 512, 510, 508, 506, 504, 502, 500, 498, 496, 494, 492), (547, 548, 550, 549), (549, 550, 488, 487), (487, 489, 491, 493, 495, 497, 499, 501, 503, 505, 507, 509, 511, 513, 515, 517, 519, 521, 523, 525, 527, 529, 531, 533, 535, 537, 539, 541, 543, 545, 547, 549), (551, 552, 554, 553), (553, 554, 556, 555), (555, 556, 558, 557), (557, 558, 560, 559), (559, 560, 562, 561), (561, 562, 564, 563), (563, 564, 566, 565), (565, 566, 568, 567), (567, 568, 570, 569), (569, 570, 572, 571), (571, 572, 574, 573), (573, 574, 576, 575), (575, 576, 578, 577), (577, 578, 580, 579), (579, 580, 582, 581), (581, 582, 584, 583), (583, 584, 586, 585), (585, 586, 588, 587), (587, 588, 590, 589), (589, 590, 592, 591), (591, 592, 594, 593), (593, 594, 596, 595), (595, 596, 598, 597), (597, 598, 600, 599), (599, 600, 602, 601), (601, 602, 604, 603), (603, 604, 606, 605), (605, 606, 608, 607), (607, 608, 610, 609), (609, 610, 612, 611), (554, 552, 614, 612, 610, 608, 606, 604, 602, 600, 598, 596, 594, 592, 590, 588, 586, 584, 582, 580, 578, 576, 574, 572, 570, 568, 566, 564, 562, 560, 558, 556), (611, 612, 614, 613), (613, 614, 552, 551), (551, 553, 555, 557, 559, 561, 563, 565, 567, 569, 571, 573, 575, 577, 579, 581, 583, 585, 587, 589, 591, 593, 595, 597, 599, 601, 603, 605, 607, 609, 611, 613), (615, 616, 618, 617), (617, 618, 620, 619), (619, 620, 622, 621), (621, 622, 624, 623), (623, 624, 626, 625), (625, 626, 628, 627), (627, 628, 630, 629), (629, 630, 632, 631), (631, 632, 634, 633), (633, 634, 636, 635), (635, 636, 638, 637), (637, 638, 640, 639), (639, 640, 642, 641), (641, 642, 644, 643), (643, 644, 646, 645), (645, 646, 648, 647), (647, 648, 650, 649), (649, 650, 652, 651), (651, 652, 654, 653), (653, 654, 656, 655), (655, 656, 658, 657), (657, 658, 660, 659), (659, 660, 662, 661), (661, 662, 664, 663), (663, 664, 666, 665), (665, 666, 668, 667), (667, 668, 670, 669), (669, 670, 672, 671), (671, 672, 674, 673), (673, 674, 676, 675), (618, 616, 678, 676, 674, 672, 670, 668, 666, 664, 662, 660, 658, 656, 654, 652, 650, 648, 646, 644, 642, 640, 638, 636, 634, 632, 630, 628, 626, 624, 622, 620), (675, 676, 678, 677), (677, 678, 616, 615), (615, 617, 619, 621, 623, 625, 627, 629, 631, 633, 635, 637, 639, 641, 643, 645, 647, 649, 651, 653, 655, 657, 659, 661, 663, 665, 667, 669, 671, 673, 675, 677)])
_uv = me_cube.uv_layers.new(name='UVMap')
_uv.uv.foreach_set('vector', [0.6785, 0.4589, 0.6991, 0.4589, 0.6991, 0.4817, 0.6785, 0.4817, 0.6785, 0.3903, 0.6991, 0.3903, 0.6991, 0.4132, 0.6785, 0.4132, 0.6566, 0.436, 0.6785, 0.436, 0.6785, 0.4589, 0.6566, 0.4589, 0.7055, 0.4413, 0.7173, 0.4413, 0.7173, 0.4536, 0.7055, 0.4536, 0.6785, 0.436, 0.6991, 0.436, 0.6991, 0.4589, 0.6785, 0.4589, 0.7055, 0.4536, 0.7173, 0.4536, 0.7224, 0.4589, 0.7004, 0.4589, 0.7055, 0.4413, 0.7055, 0.4536, 0.6991, 0.4589, 0.6991, 0.436, 0.7173, 0.4536, 0.7173, 0.4413, 0.7224, 0.436, 0.7224, 0.4589, 0.7173, 0.4413, 0.7055, 0.4413, 0.7004, 0.436, 0.7224, 0.436, 0.6785, 0.4132, 0.6991, 0.4132, 0.6991, 0.436, 0.6785, 0.436, 0.1839, 0.01139, 0.2045, 0.01139, 0.2045, 0.03063, 0.1839, 0.03063, 0.1839, 0.01139, 0.2058, 0.01139, 0.2058, 0.03422, 0.1839, 0.03422, 0.1848, 0.06066, 0.2045, 0.06066, 0.2045, 0.0763, 0.1848, 0.0763, 0.1839, 0.09076, 0.2045, 0.09076, 0.2045, 0.1027, 0.1839, 0.1027, 0.162, 0.06066, 0.1735, 0.06066, 0.1735, 0.0799, 0.162, 0.0799, 0.1848, 0.04619, 0.1848, 0.05706, 0.1839, 0.04619, 0.1735, 0.06066, 0.162, 0.06066, 0.1724, 0.05706, 0.1735, 0.05706, 0.1735, 0.0799, 0.1735, 0.06066, 0.1848, 0.06066, 0.1848, 0.0763, 0.6785, 0.4096, 0.6991, 0.4096, 0.6991, 0.424, 0.6794, 0.424, 0.2045, 0.06066, 0.1848, 0.06066, 0.1848, 0.04619, 0.2045, 0.04619, 0.2045, 0.09076, 0.1839, 0.09076, 0.1848, 0.0763, 0.2045, 0.0763, 0.6794, 0.424, 0.6991, 0.424, 0.6991, 0.4252, 0.6794, 0.4252, 0.2162, 0.05706, 0.2277, 0.05706, 0.2277, 0.0799, 0.2162, 0.0799, 0.1863, 0.05955, 0.2034, 0.05955, 0.2034, 0.0774, 0.1863, 0.0774, 0.1839, 0.03422, 0.2058, 0.03422, 0.2058, 0.04627, 0.1839, 0.04627, 0.162, 0.05706, 0.1736, 0.05706, 0.1736, 0.0799, 0.162, 0.0799, 0.1736, 0.0799, 0.1736, 0.05706, 0.1863, 0.05955, 0.1863, 0.0774, 0.2058, 0.09069, 0.1839, 0.09069, 0.1863, 0.0774, 0.2034, 0.0774, 0.2162, 0.05706, 0.2162, 0.0799, 0.2034, 0.0774, 0.2034, 0.05955, 0.2034, 0.05955, 0.1863, 0.05955, 0.1839, 0.04627, 0.2058, 0.04627, 0.1839, 0.09069, 0.2058, 0.09069, 0.2058, 0.1027, 0.1839, 0.1027, 0.2313, 0.05214, 0.2313, 0.09781, 0.2286, 0.09781, 0.2286, 0.05214, 0.2286, 0.05214, 0.2286, 0.09781, 0.2258, 0.09781, 0.2258, 0.05214, 0.2258, 0.05214, 0.2258, 0.09781, 0.2231, 0.09781, 0.2231, 0.05214, 0.2231, 0.05214, 0.2231, 0.09781, 0.2204, 0.09781, 0.2204, 0.05214, 0.2204, 0.05214, 0.2204, 0.09781, 0.2176, 0.09781, 0.2176, 0.05214, 0.2176, 0.05214, 0.2176, 0.09781, 0.2149, 0.09781, 0.2149, 0.05214, 0.2149, 0.05214, 0.2149, 0.09781, 0.2121, 0.09781, 0.2121, 0.05214, 0.2121, 0.05214, 0.2121, 0.09781, 0.2094, 0.09781, 0.2094, 0.05214, 0.2094, 0.05214, 0.2094, 0.09781, 0.2067, 0.09781, 0.2067, 0.05214, 0.2067, 0.05214, 0.2067, 0.09781, 0.2039, 0.09781, 0.2039, 0.05214, 0.2039, 0.05214, 0.2039, 0.09781, 0.2012, 0.09781, 0.2012, 0.05214, 0.2012, 0.05214, 0.2012, 0.09781, 0.1984, 0.09781, 0.1984, 0.05214, 0.1984, 0.05214, 0.1984, 0.09781, 0.1957, 0.09781, 0.1957, 0.05214, 0.1957, 0.05214, 0.1957, 0.09781, 0.193, 0.09781, 0.193, 0.05214, 0.193, 0.05214, 0.193, 0.09781, 0.1902, 0.09781, 0.1902, 0.05214, 0.1902, 0.05214, 0.1902, 0.09781, 0.1875, 0.09781, 0.1875, 0.05214, 0.1875, 0.05214, 0.1875, 0.09781, 0.1847, 0.09781, 0.1847, 0.05214, 0.1847, 0.05214, 0.1847, 0.09781, 0.182, 0.09781, 0.182, 0.05214, 0.182, 0.05214, 0.182, 0.09781, 0.1793, 0.09781, 0.1793, 0.05214, 0.1793, 0.05214, 0.1793, 0.09781, 0.1765, 0.09781, 0.1765, 0.05214, 0.1765, 0.05214, 0.1765, 0.09781, 0.1738, 0.09781, 0.1738, 0.05214, 0.1738, 0.05214, 0.1738, 0.09781, 0.171, 0.09781, 0.171, 0.05214, 0.171, 0.05214, 0.171, 0.09781, 0.1683, 0.09781, 0.1683, 0.05214, 0.1683, 0.05214, 0.1683, 0.09781, 0.1656, 0.09781, 0.1656, 0.05214, 0.1656, 0.05214, 0.1656, 0.09781, 0.1628, 0.09781, 0.1628, 0.05214, 0.1628, 0.05214, 0.1628, 0.09781, 0.1601, 0.09781, 0.1601, 0.05214, 0.1601, 0.05214, 0.1601, 0.09781, 0.1573, 0.09781, 0.1573, 0.05214, 0.1573, 0.05214, 0.1573, 0.09781, 0.1546, 0.09781, 0.1546, 0.05214, 0.1546, 0.05214, 0.1546, 0.09781, 0.1519, 0.09781, 0.1519, 0.05214, 0.1519, 0.05214, 0.1519, 0.09781, 0.1491, 0.09781, 0.1491, 0.05214, 0.1697, 0.0508, 0.1656, 0.05122, 0.1615, 0.0508, 0.1575, 0.04956, 0.1539, 0.04753, 0.1507, 0.0448, 0.1481, 0.04148, 0.1461, 0.03769, 0.1449, 0.03358, 0.1445, 0.0293, 0.1449, 0.02502, 0.1461, 0.02091, 0.1481, 0.01712, 0.1507, 0.0138, 0.1539, 0.01107, 0.1575, 0.009046, 0.1615, 0.007799, 0.1656, 0.007377, 0.1697, 0.007799, 0.1736, 0.009046, 0.1773, 0.01107, 0.1804, 0.0138, 0.1831, 0.01712, 0.185, 0.02091, 0.1862, 0.02502, 0.1866, 0.0293, 0.1862, 0.03358, 0.185, 0.03769, 0.1831, 0.04148, 0.1804, 0.0448, 0.1773, 0.04753, 0.1736, 0.04956, 0.1491, 0.05214, 0.1491, 0.09781, 0.1464, 0.09781, 0.1464, 0.05214, 0.1464, 0.05214, 0.1464, 0.09781, 0.1437, 0.09781, 0.1437, 0.05214, 0.2094, 0.05122, 0.2135, 0.0508, 0.2174, 0.04956, 0.2211, 0.04753, 0.2243, 0.0448, 0.2269, 0.04148, 0.2288, 0.03769, 0.23, 0.03358, 0.2304, 0.0293, 0.23, 0.02502, 0.2288, 0.02091, 0.2269, 0.01712, 0.2243, 0.0138, 0.2211, 0.01107, 0.2174, 0.009046, 0.2135, 0.007799, 0.2094, 0.007377, 0.2053, 0.007799, 0.2013, 0.009046, 0.1977, 0.01107, 0.1945, 0.0138, 0.1919, 0.01712, 0.19, 0.02091, 0.1888, 0.02502, 0.1884, 0.0293, 0.1888, 0.03358, 0.19, 0.03769, 0.1919, 0.04148, 0.1945, 0.0448, 0.1977, 0.04753, 0.2013, 0.04956, 0.2053, 0.0508, 0.2313, 0.05214, 0.2313, 0.09781, 0.2286, 0.09781, 0.2286, 0.05214, 0.2286, 0.05214, 0.2286, 0.09781, 0.2258, 0.09781, 0.2258, 0.05214, 0.2258, 0.05214, 0.2258, 0.09781, 0.2231, 0.09781, 0.2231, 0.05214, 0.2231, 0.05214, 0.2231, 0.09781, 0.2204, 0.09781, 0.2204, 0.05214, 0.2204, 0.05214, 0.2204, 0.09781, 0.2176, 0.09781, 0.2176, 0.05214, 0.2176, 0.05214, 0.2176, 0.09781, 0.2149, 0.09781, 0.2149, 0.05214, 0.2149, 0.05214, 0.2149, 0.09781, 0.2121, 0.09781, 0.2121, 0.05214, 0.2121, 0.05214, 0.2121, 0.09781, 0.2094, 0.09781, 0.2094, 0.05214, 0.2094, 0.05214, 0.2094, 0.09781, 0.2067, 0.09781, 0.2067, 0.05214, 0.2067, 0.05214, 0.2067, 0.09781, 0.2039, 0.09781, 0.2039, 0.05214, 0.2039, 0.05214, 0.2039, 0.09781, 0.2012, 0.09781, 0.2012, 0.05214, 0.2012, 0.05214, 0.2012, 0.09781, 0.1984, 0.09781, 0.1984, 0.05214, 0.1984, 0.05214, 0.1984, 0.09781, 0.1957, 0.09781, 0.1957, 0.05214, 0.1957, 0.05214, 0.1957, 0.09781, 0.193, 0.09781, 0.193, 0.05214, 0.193, 0.05214, 0.193, 0.09781, 0.1902, 0.09781, 0.1902, 0.05214, 0.1902, 0.05214, 0.1902, 0.09781, 0.1875, 0.09781, 0.1875, 0.05214, 0.1875, 0.05214, 0.1875, 0.09781, 0.1847, 0.09781, 0.1847, 0.05214, 0.1847, 0.05214, 0.1847, 0.09781, 0.182, 0.09781, 0.182, 0.05214, 0.182, 0.05214, 0.182, 0.09781, 0.1793, 0.09781, 0.1793, 0.05214, 0.1793, 0.05214, 0.1793, 0.09781, 0.1765, 0.09781, 0.1765, 0.05214, 0.1765, 0.05214, 0.1765, 0.09781, 0.1738, 0.09781, 0.1738, 0.05214, 0.1738, 0.05214, 0.1738, 0.09781, 0.171, 0.09781, 0.171, 0.05214, 0.171, 0.05214, 0.171, 0.09781, 0.1683, 0.09781, 0.1683, 0.05214, 0.1683, 0.05214, 0.1683, 0.09781, 0.1656, 0.09781, 0.1656, 0.05214, 0.1656, 0.05214, 0.1656, 0.09781, 0.1628, 0.09781, 0.1628, 0.05214, 0.1628, 0.05214, 0.1628, 0.09781, 0.1601, 0.09781, 0.1601, 0.05214, 0.1601, 0.05214, 0.1601, 0.09781, 0.1573, 0.09781, 0.1573, 0.05214, 0.1573, 0.05214, 0.1573, 0.09781, 0.1546, 0.09781, 0.1546, 0.05214, 0.1546, 0.05214, 0.1546, 0.09781, 0.1519, 0.09781, 0.1519, 0.05214, 0.1519, 0.05214, 0.1519, 0.09781, 0.1491, 0.09781, 0.1491, 0.05214, 0.1697, 0.0508, 0.1656, 0.05122, 0.1615, 0.0508, 0.1575, 0.04956, 0.1539, 0.04753, 0.1507, 0.0448, 0.1481, 0.04148, 0.1461, 0.03769, 0.1449, 0.03358, 0.1445, 0.0293, 0.1449, 0.02502, 0.1461, 0.02091, 0.1481, 0.01712, 0.1507, 0.0138, 0.1539, 0.01107, 0.1575, 0.009046, 0.1615, 0.007799, 0.1656, 0.007377, 0.1697, 0.007799, 0.1736, 0.009046, 0.1773, 0.01107, 0.1804, 0.0138, 0.1831, 0.01712, 0.185, 0.02091, 0.1862, 0.02502, 0.1866, 0.0293, 0.1862, 0.03358, 0.185, 0.03769, 0.1831, 0.04148, 0.1804, 0.0448, 0.1773, 0.04753, 0.1736, 0.04956, 0.1491, 0.05214, 0.1491, 0.09781, 0.1464, 0.09781, 0.1464, 0.05214, 0.1464, 0.05214, 0.1464, 0.09781, 0.1437, 0.09781, 0.1437, 0.05214, 0.2094, 0.05122, 0.2135, 0.0508, 0.2174, 0.04956, 0.2211, 0.04753, 0.2243, 0.0448, 0.2269, 0.04148, 0.2288, 0.03769, 0.23, 0.03358, 0.2304, 0.0293, 0.23, 0.02502, 0.2288, 0.02091, 0.2269, 0.01712, 0.2243, 0.0138, 0.2211, 0.01107, 0.2174, 0.009046, 0.2135, 0.007799, 0.2094, 0.007377, 0.2053, 0.007799, 0.2013, 0.009046, 0.1977, 0.01107, 0.1945, 0.0138, 0.1919, 0.01712, 0.19, 0.02091, 0.1888, 0.02502, 0.1884, 0.0293, 0.1888, 0.03358, 0.19, 0.03769, 0.1919, 0.04148, 0.1945, 0.0448, 0.1977, 0.04753, 0.2013, 0.04956, 0.2053, 0.0508, 0.2313, 0.05214, 0.2313, 0.09781, 0.2286, 0.09781, 0.2286, 0.05214, 0.2286, 0.05214, 0.2286, 0.09781, 0.2258, 0.09781, 0.2258, 0.05214, 0.2258, 0.05214, 0.2258, 0.09781, 0.2231, 0.09781, 0.2231, 0.05214, 0.2231, 0.05214, 0.2231, 0.09781, 0.2204, 0.09781, 0.2204, 0.05214, 0.2204, 0.05214, 0.2204, 0.09781, 0.2176, 0.09781, 0.2176, 0.05214, 0.2176, 0.05214, 0.2176, 0.09781, 0.2149, 0.09781, 0.2149, 0.05214, 0.2149, 0.05214, 0.2149, 0.09781, 0.2121, 0.09781, 0.2121, 0.05214, 0.2121, 0.05214, 0.2121, 0.09781, 0.2094, 0.09781, 0.2094, 0.05214, 0.2094, 0.05214, 0.2094, 0.09781, 0.2067, 0.09781, 0.2067, 0.05214, 0.2067, 0.05214, 0.2067, 0.09781, 0.2039, 0.09781, 0.2039, 0.05214, 0.2039, 0.05214, 0.2039, 0.09781, 0.2012, 0.09781, 0.2012, 0.05214, 0.2012, 0.05214, 0.2012, 0.09781, 0.1984, 0.09781, 0.1984, 0.05214, 0.1984, 0.05214, 0.1984, 0.09781, 0.1957, 0.09781, 0.1957, 0.05214, 0.1957, 0.05214, 0.1957, 0.09781, 0.193, 0.09781, 0.193, 0.05214, 0.193, 0.05214, 0.193, 0.09781, 0.1902, 0.09781, 0.1902, 0.05214, 0.1902, 0.05214, 0.1902, 0.09781, 0.1875, 0.09781, 0.1875, 0.05214, 0.1875, 0.05214, 0.1875, 0.09781, 0.1847, 0.09781, 0.1847, 0.05214, 0.1847, 0.05214, 0.1847, 0.09781, 0.182, 0.09781, 0.182, 0.05214, 0.182, 0.05214, 0.182, 0.09781, 0.1793, 0.09781, 0.1793, 0.05214, 0.1793, 0.05214, 0.1793, 0.09781, 0.1765, 0.09781, 0.1765, 0.05214, 0.1765, 0.05214, 0.1765, 0.09781, 0.1738, 0.09781, 0.1738, 0.05214, 0.1738, 0.05214, 0.1738, 0.09781, 0.171, 0.09781, 0.171, 0.05214, 0.171, 0.05214, 0.171, 0.09781, 0.1683, 0.09781, 0.1683, 0.05214, 0.1683, 0.05214, 0.1683, 0.09781, 0.1656, 0.09781, 0.1656, 0.05214, 0.1656, 0.05214, 0.1656, 0.09781, 0.1628, 0.09781, 0.1628, 0.05214, 0.1628, 0.05214, 0.1628, 0.09781, 0.1601, 0.09781, 0.1601, 0.05214, 0.1601, 0.05214, 0.1601, 0.09781, 0.1573, 0.09781, 0.1573, 0.05214, 0.1573, 0.05214, 0.1573, 0.09781, 0.1546, 0.09781, 0.1546, 0.05214, 0.1546, 0.05214, 0.1546, 0.09781, 0.1519, 0.09781, 0.1519, 0.05214, 0.1519, 0.05214, 0.1519, 0.09781, 0.1491, 0.09781, 0.1491, 0.05214, 0.1697, 0.0508, 0.1656, 0.05122, 0.1615, 0.0508, 0.1575, 0.04956, 0.1539, 0.04753, 0.1507, 0.0448, 0.1481, 0.04148, 0.1461, 0.03769, 0.1449, 0.03358, 0.1445, 0.0293, 0.1449, 0.02502, 0.1461, 0.02091, 0.1481, 0.01712, 0.1507, 0.0138, 0.1539, 0.01107, 0.1575, 0.009046, 0.1615, 0.007799, 0.1656, 0.007377, 0.1697, 0.007799, 0.1736, 0.009046, 0.1773, 0.01107, 0.1804, 0.0138, 0.1831, 0.01712, 0.185, 0.02091, 0.1862, 0.02502, 0.1866, 0.0293, 0.1862, 0.03358, 0.185, 0.03769, 0.1831, 0.04148, 0.1804, 0.0448, 0.1773, 0.04753, 0.1736, 0.04956, 0.1491, 0.05214, 0.1491, 0.09781, 0.1464, 0.09781, 0.1464, 0.05214, 0.1464, 0.05214, 0.1464, 0.09781, 0.1437, 0.09781, 0.1437, 0.05214, 0.2094, 0.05122, 0.2135, 0.0508, 0.2174, 0.04956, 0.2211, 0.04753, 0.2243, 0.0448, 0.2269, 0.04148, 0.2288, 0.03769, 0.23, 0.03358, 0.2304, 0.0293, 0.23, 0.02502, 0.2288, 0.02091, 0.2269, 0.01712, 0.2243, 0.0138, 0.2211, 0.01107, 0.2174, 0.009046, 0.2135, 0.007799, 0.2094, 0.007377, 0.2053, 0.007799, 0.2013, 0.009046, 0.1977, 0.01107, 0.1945, 0.0138, 0.1919, 0.01712, 0.19, 0.02091, 0.1888, 0.02502, 0.1884, 0.0293, 0.1888, 0.03358, 0.19, 0.03769, 0.1919, 0.04148, 0.1945, 0.0448, 0.1977, 0.04753, 0.2013, 0.04956, 0.2053, 0.0508, 0.2313, 0.05214, 0.2313, 0.09781, 0.2286, 0.09781, 0.2286, 0.05214, 0.2286, 0.05214, 0.2286, 0.09781, 0.2258, 0.09781, 0.2258, 0.05214, 0.2258, 0.05214, 0.2258, 0.09781, 0.2231, 0.09781, 0.2231, 0.05214, 0.2231, 0.05214, 0.2231, 0.09781, 0.2204, 0.09781, 0.2204, 0.05214, 0.2204, 0.05214, 0.2204, 0.09781, 0.2176, 0.09781, 0.2176, 0.05214, 0.2176, 0.05214, 0.2176, 0.09781, 0.2149, 0.09781, 0.2149, 0.05214, 0.2149, 0.05214, 0.2149, 0.09781, 0.2121, 0.09781, 0.2121, 0.05214, 0.2121, 0.05214, 0.2121, 0.09781, 0.2094, 0.09781, 0.2094, 0.05214, 0.2094, 0.05214, 0.2094, 0.09781, 0.2067, 0.09781, 0.2067, 0.05214, 0.2067, 0.05214, 0.2067, 0.09781, 0.2039, 0.09781, 0.2039, 0.05214, 0.2039, 0.05214, 0.2039, 0.09781, 0.2012, 0.09781, 0.2012, 0.05214, 0.2012, 0.05214, 0.2012, 0.09781, 0.1984, 0.09781, 0.1984, 0.05214, 0.1984, 0.05214, 0.1984, 0.09781, 0.1957, 0.09781, 0.1957, 0.05214, 0.1957, 0.05214, 0.1957, 0.09781, 0.193, 0.09781, 0.193, 0.05214, 0.193, 0.05214, 0.193, 0.09781, 0.1902, 0.09781, 0.1902, 0.05214, 0.1902, 0.05214, 0.1902, 0.09781, 0.1875, 0.09781, 0.1875, 0.05214, 0.1875, 0.05214, 0.1875, 0.09781, 0.1847, 0.09781, 0.1847, 0.05214, 0.1847, 0.05214, 0.1847, 0.09781, 0.182, 0.09781, 0.182, 0.05214, 0.182, 0.05214, 0.182, 0.09781, 0.1793, 0.09781, 0.1793, 0.05214, 0.1793, 0.05214, 0.1793, 0.09781, 0.1765, 0.09781, 0.1765, 0.05214, 0.1765, 0.05214, 0.1765, 0.09781, 0.1738, 0.09781, 0.1738, 0.05214, 0.1738, 0.05214, 0.1738, 0.09781, 0.171, 0.09781, 0.171, 0.05214, 0.171, 0.05214, 0.171, 0.09781, 0.1683, 0.09781, 0.1683, 0.05214, 0.1683, 0.05214, 0.1683, 0.09781, 0.1656, 0.09781, 0.1656, 0.05214, 0.1656, 0.05214, 0.1656, 0.09781, 0.1628, 0.09781, 0.1628, 0.05214, 0.1628, 0.05214, 0.1628, 0.09781, 0.1601, 0.09781, 0.1601, 0.05214, 0.1601, 0.05214, 0.1601, 0.09781, 0.1573, 0.09781, 0.1573, 0.05214, 0.1573, 0.05214, 0.1573, 0.09781, 0.1546, 0.09781, 0.1546, 0.05214, 0.1546, 0.05214, 0.1546, 0.09781, 0.1519, 0.09781, 0.1519, 0.05214, 0.1519, 0.05214, 0.1519, 0.09781, 0.1491, 0.09781, 0.1491, 0.05214, 0.1697, 0.0508, 0.1656, 0.05122, 0.1615, 0.0508, 0.1575, 0.04956, 0.1539, 0.04753, 0.1507, 0.0448, 0.1481, 0.04148, 0.1461, 0.03769, 0.1449, 0.03358, 0.1445, 0.0293, 0.1449, 0.02502, 0.1461, 0.02091, 0.1481, 0.01712, 0.1507, 0.0138, 0.1539, 0.01107, 0.1575, 0.009046, 0.1615, 0.007799, 0.1656, 0.007377, 0.1697, 0.007799, 0.1736, 0.009046, 0.1773, 0.01107, 0.1804, 0.0138, 0.1831, 0.01712, 0.185, 0.02091, 0.1862, 0.02502, 0.1866, 0.0293, 0.1862, 0.03358, 0.185, 0.03769, 0.1831, 0.04148, 0.1804, 0.0448, 0.1773, 0.04753, 0.1736, 0.04956, 0.1491, 0.05214, 0.1491, 0.09781, 0.1464, 0.09781, 0.1464, 0.05214, 0.1464, 0.05214, 0.1464, 0.09781, 0.1437, 0.09781, 0.1437, 0.05214, 0.2094, 0.05122, 0.2135, 0.0508, 0.2174, 0.04956, 0.2211, 0.04753, 0.2243, 0.0448, 0.2269, 0.04148, 0.2288, 0.03769, 0.23, 0.03358, 0.2304, 0.0293, 0.23, 0.02502, 0.2288, 0.02091, 0.2269, 0.01712, 0.2243, 0.0138, 0.2211, 0.01107, 0.2174, 0.009046, 0.2135, 0.007799, 0.2094, 0.007377, 0.2053, 0.007799, 0.2013, 0.009046, 0.1977, 0.01107, 0.1945, 0.0138, 0.1919, 0.01712, 0.19, 0.02091, 0.1888, 0.02502, 0.1884, 0.0293, 0.1888, 0.03358, 0.19, 0.03769, 0.1919, 0.04148, 0.1945, 0.0448, 0.1977, 0.04753, 0.2013, 0.04956, 0.2053, 0.0508, 0.4774, 0.05706, 0.4774, 0.1027, 0.4746, 0.1027, 0.4746, 0.05706, 0.4746, 0.05706, 0.4746, 0.1027, 0.4719, 0.1027, 0.4719, 0.05706, 0.4719, 0.05706, 0.4719, 0.1027, 0.4692, 0.1027, 0.4692, 0.05706, 0.4692, 0.05706, 0.4692, 0.1027, 0.4664, 0.1027, 0.4664, 0.05706, 0.4664, 0.05706, 0.4664, 0.1027, 0.4637, 0.1027, 0.4637, 0.05706, 0.4637, 0.05706, 0.4637, 0.1027, 0.461, 0.1027, 0.461, 0.05706, 0.461, 0.05706, 0.461, 0.1027, 0.4582, 0.1027, 0.4582, 0.05706, 0.4582, 0.05706, 0.4582, 0.1027, 0.4555, 0.1027, 0.4555, 0.05706, 0.4555, 0.05706, 0.4555, 0.1027, 0.4527, 0.1027, 0.4527, 0.05706, 0.4527, 0.05706, 0.4527, 0.1027, 0.45, 0.1027, 0.45, 0.05706, 0.45, 0.05706, 0.45, 0.1027, 0.4473, 0.1027, 0.4473, 0.05706, 0.4473, 0.05706, 0.4473, 0.1027, 0.4445, 0.1027, 0.4445, 0.05706, 0.4445, 0.05706, 0.4445, 0.1027, 0.4418, 0.1027, 0.4418, 0.05706, 0.4418, 0.05706, 0.4418, 0.1027, 0.439, 0.1027, 0.439, 0.05706, 0.439, 0.05706, 0.439, 0.1027, 0.4363, 0.1027, 0.4363, 0.05706, 0.4363, 0.05706, 0.4363, 0.1027, 0.4336, 0.1027, 0.4336, 0.05706, 0.4336, 0.05706, 0.4336, 0.1027, 0.4308, 0.1027, 0.4308, 0.05706, 0.4308, 0.05706, 0.4308, 0.1027, 0.4281, 0.1027, 0.4281, 0.05706, 0.4281, 0.05706, 0.4281, 0.1027, 0.4253, 0.1027, 0.4253, 0.05706, 0.4253, 0.05706, 0.4253, 0.1027, 0.4226, 0.1027, 0.4226, 0.05706, 0.4226, 0.05706, 0.4226, 0.1027, 0.4199, 0.1027, 0.4199, 0.05706, 0.4199, 0.05706, 0.4199, 0.1027, 0.4171, 0.1027, 0.4171, 0.05706, 0.4171, 0.05706, 0.4171, 0.1027, 0.4144, 0.1027, 0.4144, 0.05706, 0.4144, 0.05706, 0.4144, 0.1027, 0.4116, 0.1027, 0.4116, 0.05706, 0.4116, 0.05706, 0.4116, 0.1027, 0.4089, 0.1027, 0.4089, 0.05706, 0.4089, 0.05706, 0.4089, 0.1027, 0.4062, 0.1027, 0.4062, 0.05706, 0.4062, 0.05706, 0.4062, 0.1027, 0.4034, 0.1027, 0.4034, 0.05706, 0.4034, 0.05706, 0.4034, 0.1027, 0.4007, 0.1027, 0.4007, 0.05706, 0.4007, 0.05706, 0.4007, 0.1027, 0.3979, 0.1027, 0.3979, 0.05706, 0.3979, 0.05706, 0.3979, 0.1027, 0.3952, 0.1027, 0.3952, 0.05706, 0.4157, 0.05572, 0.4116, 0.05615, 0.4075, 0.05572, 0.4036, 0.05448, 0.4, 0.05245, 0.3968, 0.04972, 0.3942, 0.0464, 0.3922, 0.04261, 0.391, 0.0385, 0.3906, 0.03422, 0.391, 0.02995, 0.3922, 0.02583, 0.3942, 0.02204, 0.3968, 0.01872, 0.4, 0.01599, 0.4036, 0.01397, 0.4075, 0.01272, 0.4116, 0.0123, 0.4157, 0.01272, 0.4197, 0.01397, 0.4233, 0.01599, 0.4265, 0.01872, 0.4291, 0.02204, 0.4311, 0.02583, 0.4323, 0.02995, 0.4327, 0.03422, 0.4323, 0.0385, 0.4311, 0.04261, 0.4291, 0.0464, 0.4265, 0.04972, 0.4233, 0.05245, 0.4197, 0.05448, 0.3952, 0.05706, 0.3952, 0.1027, 0.3925, 0.1027, 0.3925, 0.05706, 0.3925, 0.05706, 0.3925, 0.1027, 0.3897, 0.1027, 0.3897, 0.05706, 0.4555, 0.05615, 0.4596, 0.05572, 0.4635, 0.05448, 0.4672, 0.05245, 0.4703, 0.04972, 0.473, 0.0464, 0.4749, 0.04261, 0.4761, 0.0385, 0.4765, 0.03422, 0.4761, 0.02995, 0.4749, 0.02583, 0.473, 0.02204, 0.4703, 0.01872, 0.4672, 0.01599, 0.4635, 0.01397, 0.4596, 0.01272, 0.4555, 0.0123, 0.4514, 0.01272, 0.4474, 0.01397, 0.4438, 0.01599, 0.4406, 0.01872, 0.438, 0.02204, 0.436, 0.02583, 0.4348, 0.02995, 0.4344, 0.03422, 0.4348, 0.0385, 0.436, 0.04261, 0.438, 0.0464, 0.4406, 0.04972, 0.4438, 0.05245, 0.4474, 0.05448, 0.4514, 0.05572, 0.4774, 0.05706, 0.4774, 0.1027, 0.4746, 0.1027, 0.4746, 0.05706, 0.4746, 0.05706, 0.4746, 0.1027, 0.4719, 0.1027, 0.4719, 0.05706, 0.4719, 0.05706, 0.4719, 0.1027, 0.4692, 0.1027, 0.4692, 0.05706, 0.4692, 0.05706, 0.4692, 0.1027, 0.4664, 0.1027, 0.4664, 0.05706, 0.4664, 0.05706, 0.4664, 0.1027, 0.4637, 0.1027, 0.4637, 0.05706, 0.4637, 0.05706, 0.4637, 0.1027, 0.461, 0.1027, 0.461, 0.05706, 0.461, 0.05706, 0.461, 0.1027, 0.4582, 0.1027, 0.4582, 0.05706, 0.4582, 0.05706, 0.4582, 0.1027, 0.4555, 0.1027, 0.4555, 0.05706, 0.4555, 0.05706, 0.4555, 0.1027, 0.4527, 0.1027, 0.4527, 0.05706, 0.4527, 0.05706, 0.4527, 0.1027, 0.45, 0.1027, 0.45, 0.05706, 0.45, 0.05706, 0.45, 0.1027, 0.4473, 0.1027, 0.4473, 0.05706, 0.4473, 0.05706, 0.4473, 0.1027, 0.4445, 0.1027, 0.4445, 0.05706, 0.4445, 0.05706, 0.4445, 0.1027, 0.4418, 0.1027, 0.4418, 0.05706, 0.4418, 0.05706, 0.4418, 0.1027, 0.439, 0.1027, 0.439, 0.05706, 0.439, 0.05706, 0.439, 0.1027, 0.4363, 0.1027, 0.4363, 0.05706, 0.4363, 0.05706, 0.4363, 0.1027, 0.4336, 0.1027, 0.4336, 0.05706, 0.4336, 0.05706, 0.4336, 0.1027, 0.4308, 0.1027, 0.4308, 0.05706, 0.4308, 0.05706, 0.4308, 0.1027, 0.4281, 0.1027, 0.4281, 0.05706, 0.4281, 0.05706, 0.4281, 0.1027, 0.4253, 0.1027, 0.4253, 0.05706, 0.4253, 0.05706, 0.4253, 0.1027, 0.4226, 0.1027, 0.4226, 0.05706, 0.4226, 0.05706, 0.4226, 0.1027, 0.4199, 0.1027, 0.4199, 0.05706, 0.4199, 0.05706, 0.4199, 0.1027, 0.4171, 0.1027, 0.4171, 0.05706, 0.4171, 0.05706, 0.4171, 0.1027, 0.4144, 0.1027, 0.4144, 0.05706, 0.4144, 0.05706, 0.4144, 0.1027, 0.4116, 0.1027, 0.4116, 0.05706, 0.4116, 0.05706, 0.4116, 0.1027, 0.4089, 0.1027, 0.4089, 0.05706, 0.4089, 0.05706, 0.4089, 0.1027, 0.4062, 0.1027, 0.4062, 0.05706, 0.4062, 0.05706, 0.4062, 0.1027, 0.4034, 0.1027, 0.4034, 0.05706, 0.4034, 0.05706, 0.4034, 0.1027, 0.4007, 0.1027, 0.4007, 0.05706, 0.4007, 0.05706, 0.4007, 0.1027, 0.3979, 0.1027, 0.3979, 0.05706, 0.3979, 0.05706, 0.3979, 0.1027, 0.3952, 0.1027, 0.3952, 0.05706, 0.4157, 0.05572, 0.4116, 0.05615, 0.4075, 0.05572, 0.4036, 0.05448, 0.4, 0.05245, 0.3968, 0.04972, 0.3942, 0.0464, 0.3922, 0.04261, 0.391, 0.0385, 0.3906, 0.03422, 0.391, 0.02995, 0.3922, 0.02583, 0.3942, 0.02204, 0.3968, 0.01872, 0.4, 0.01599, 0.4036, 0.01397, 0.4075, 0.01272, 0.4116, 0.0123, 0.4157, 0.01272, 0.4197, 0.01397, 0.4233, 0.01599, 0.4265, 0.01872, 0.4291, 0.02204, 0.4311, 0.02583, 0.4323, 0.02995, 0.4327, 0.03422, 0.4323, 0.0385, 0.4311, 0.04261, 0.4291, 0.0464, 0.4265, 0.04972, 0.4233, 0.05245, 0.4197, 0.05448, 0.3952, 0.05706, 0.3952, 0.1027, 0.3925, 0.1027, 0.3925, 0.05706, 0.3925, 0.05706, 0.3925, 0.1027, 0.3897, 0.1027, 0.3897, 0.05706, 0.4555, 0.05615, 0.4596, 0.05572, 0.4635, 0.05448, 0.4672, 0.05245, 0.4703, 0.04972, 0.473, 0.0464, 0.4749, 0.04261, 0.4761, 0.0385, 0.4765, 0.03422, 0.4761, 0.02995, 0.4749, 0.02583, 0.473, 0.02204, 0.4703, 0.01872, 0.4672, 0.01599, 0.4635, 0.01397, 0.4596, 0.01272, 0.4555, 0.0123, 0.4514, 0.01272, 0.4474, 0.01397, 0.4438, 0.01599, 0.4406, 0.01872, 0.438, 0.02204, 0.436, 0.02583, 0.4348, 0.02995, 0.4344, 0.03422, 0.4348, 0.0385, 0.436, 0.04261, 0.438, 0.0464, 0.4406, 0.04972, 0.4438, 0.05245, 0.4474, 0.05448, 0.4514, 0.05572, 0.4774, 0.05706, 0.4774, 0.1027, 0.4746, 0.1027, 0.4746, 0.05706, 0.4746, 0.05706, 0.4746, 0.1027, 0.4719, 0.1027, 0.4719, 0.05706, 0.4719, 0.05706, 0.4719, 0.1027, 0.4692, 0.1027, 0.4692, 0.05706, 0.4692, 0.05706, 0.4692, 0.1027, 0.4664, 0.1027, 0.4664, 0.05706, 0.4664, 0.05706, 0.4664, 0.1027, 0.4637, 0.1027, 0.4637, 0.05706, 0.4637, 0.05706, 0.4637, 0.1027, 0.461, 0.1027, 0.461, 0.05706, 0.461, 0.05706, 0.461, 0.1027, 0.4582, 0.1027, 0.4582, 0.05706, 0.4582, 0.05706, 0.4582, 0.1027, 0.4555, 0.1027, 0.4555, 0.05706, 0.4555, 0.05706, 0.4555, 0.1027, 0.4527, 0.1027, 0.4527, 0.05706, 0.4527, 0.05706, 0.4527, 0.1027, 0.45, 0.1027, 0.45, 0.05706, 0.45, 0.05706, 0.45, 0.1027, 0.4473, 0.1027, 0.4473, 0.05706, 0.4473, 0.05706, 0.4473, 0.1027, 0.4445, 0.1027, 0.4445, 0.05706, 0.4445, 0.05706, 0.4445, 0.1027, 0.4418, 0.1027, 0.4418, 0.05706, 0.4418, 0.05706, 0.4418, 0.1027, 0.439, 0.1027, 0.439, 0.05706, 0.439, 0.05706, 0.439, 0.1027, 0.4363, 0.1027, 0.4363, 0.05706, 0.4363, 0.05706, 0.4363, 0.1027, 0.4336, 0.1027, 0.4336, 0.05706, 0.4336, 0.05706, 0.4336, 0.1027, 0.4308, 0.1027, 0.4308, 0.05706, 0.4308, 0.05706, 0.4308, 0.1027, 0.4281, 0.1027, 0.4281, 0.05706, 0.4281, 0.05706, 0.4281, 0.1027, 0.4253, 0.1027, 0.4253, 0.05706, 0.4253, 0.05706, 0.4253, 0.1027, 0.4226, 0.1027, 0.4226, 0.05706, 0.4226, 0.05706, 0.4226, 0.1027, 0.4199, 0.1027, 0.4199, 0.05706, 0.4199, 0.05706, 0.4199, 0.1027, 0.4171, 0.1027, 0.4171, 0.05706, 0.4171, 0.05706, 0.4171, 0.1027, 0.4144, 0.1027, 0.4144, 0.05706, 0.4144, 0.05706, 0.4144, 0.1027, 0.4116, 0.1027, 0.4116, 0.05706, 0.4116, 0.05706, 0.4116, 0.1027, 0.4089, 0.1027, 0.4089, 0.05706, 0.4089, 0.05706, 0.4089, 0.1027, 0.4062, 0.1027, 0.4062, 0.05706, 0.4062, 0.05706, 0.4062, 0.1027, 0.4034, 0.1027, 0.4034, 0.05706, 0.4034, 0.05706, 0.4034, 0.1027, 0.4007, 0.1027, 0.4007, 0.05706, 0.4007, 0.05706, 0.4007, 0.1027, 0.3979, 0.1027, 0.3979, 0.05706, 0.3979, 0.05706, 0.3979, 0.1027, 0.3952, 0.1027, 0.3952, 0.05706, 0.4157, 0.05572, 0.4116, 0.05615, 0.4075, 0.05572, 0.4036, 0.05448, 0.4, 0.05245, 0.3968, 0.04972, 0.3942, 0.0464, 0.3922, 0.04261, 0.391, 0.0385, 0.3906, 0.03422, 0.391, 0.02995, 0.3922, 0.02583, 0.3942, 0.02204, 0.3968, 0.01872, 0.4, 0.01599, 0.4036, 0.01397, 0.4075, 0.01272, 0.4116, 0.0123, 0.4157, 0.01272, 0.4197, 0.01397, 0.4233, 0.01599, 0.4265, 0.01872, 0.4291, 0.02204, 0.4311, 0.02583, 0.4323, 0.02995, 0.4327, 0.03422, 0.4323, 0.0385, 0.4311, 0.04261, 0.4291, 0.0464, 0.4265, 0.04972, 0.4233, 0.05245, 0.4197, 0.05448, 0.3952, 0.05706, 0.3952, 0.1027, 0.3925, 0.1027, 0.3925, 0.05706, 0.3925, 0.05706, 0.3925, 0.1027, 0.3897, 0.1027, 0.3897, 0.05706, 0.4555, 0.05615, 0.4596, 0.05572, 0.4635, 0.05448, 0.4672, 0.05245, 0.4703, 0.04972, 0.473, 0.0464, 0.4749, 0.04261, 0.4761, 0.0385, 0.4765, 0.03422, 0.4761, 0.02995, 0.4749, 0.02583, 0.473, 0.02204, 0.4703, 0.01872, 0.4672, 0.01599, 0.4635, 0.01397, 0.4596, 0.01272, 0.4555, 0.0123, 0.4514, 0.01272, 0.4474, 0.01397, 0.4438, 0.01599, 0.4406, 0.01872, 0.438, 0.02204, 0.436, 0.02583, 0.4348, 0.02995, 0.4344, 0.03422, 0.4348, 0.0385, 0.436, 0.04261, 0.438, 0.0464, 0.4406, 0.04972, 0.4438, 0.05245, 0.4474, 0.05448, 0.4514, 0.05572, 0.4774, 0.05706, 0.4774, 0.1027, 0.4746, 0.1027, 0.4746, 0.05706, 0.4746, 0.05706, 0.4746, 0.1027, 0.4719, 0.1027, 0.4719, 0.05706, 0.4719, 0.05706, 0.4719, 0.1027, 0.4692, 0.1027, 0.4692, 0.05706, 0.4692, 0.05706, 0.4692, 0.1027, 0.4664, 0.1027, 0.4664, 0.05706, 0.4664, 0.05706, 0.4664, 0.1027, 0.4637, 0.1027, 0.4637, 0.05706, 0.4637, 0.05706, 0.4637, 0.1027, 0.461, 0.1027, 0.461, 0.05706, 0.461, 0.05706, 0.461, 0.1027, 0.4582, 0.1027, 0.4582, 0.05706, 0.4582, 0.05706, 0.4582, 0.1027, 0.4555, 0.1027, 0.4555, 0.05706, 0.4555, 0.05706, 0.4555, 0.1027, 0.4527, 0.1027, 0.4527, 0.05706, 0.4527, 0.05706, 0.4527, 0.1027, 0.45, 0.1027, 0.45, 0.05706, 0.45, 0.05706, 0.45, 0.1027, 0.4473, 0.1027, 0.4473, 0.05706, 0.4473, 0.05706, 0.4473, 0.1027, 0.4445, 0.1027, 0.4445, 0.05706, 0.4445, 0.05706, 0.4445, 0.1027, 0.4418, 0.1027, 0.4418, 0.05706, 0.4418, 0.05706, 0.4418, 0.1027, 0.439, 0.1027, 0.439, 0.05706, 0.439, 0.05706, 0.439, 0.1027, 0.4363, 0.1027, 0.4363, 0.05706, 0.4363, 0.05706, 0.4363, 0.1027, 0.4336, 0.1027, 0.4336, 0.05706, 0.4336, 0.05706, 0.4336, 0.1027, 0.4308, 0.1027, 0.4308, 0.05706, 0.4308, 0.05706, 0.4308, 0.1027, 0.4281, 0.1027, 0.4281, 0.05706, 0.4281, 0.05706, 0.4281, 0.1027, 0.4253, 0.1027, 0.4253, 0.05706, 0.4253, 0.05706, 0.4253, 0.1027, 0.4226, 0.1027, 0.4226, 0.05706, 0.4226, 0.05706, 0.4226, 0.1027, 0.4199, 0.1027, 0.4199, 0.05706, 0.4199, 0.05706, 0.4199, 0.1027, 0.4171, 0.1027, 0.4171, 0.05706, 0.4171, 0.05706, 0.4171, 0.1027, 0.4144, 0.1027, 0.4144, 0.05706, 0.4144, 0.05706, 0.4144, 0.1027, 0.4116, 0.1027, 0.4116, 0.05706, 0.4116, 0.05706, 0.4116, 0.1027, 0.4089, 0.1027, 0.4089, 0.05706, 0.4089, 0.05706, 0.4089, 0.1027, 0.4062, 0.1027, 0.4062, 0.05706, 0.4062, 0.05706, 0.4062, 0.1027, 0.4034, 0.1027, 0.4034, 0.05706, 0.4034, 0.05706, 0.4034, 0.1027, 0.4007, 0.1027, 0.4007, 0.05706, 0.4007, 0.05706, 0.4007, 0.1027, 0.3979, 0.1027, 0.3979, 0.05706, 0.3979, 0.05706, 0.3979, 0.1027, 0.3952, 0.1027, 0.3952, 0.05706, 0.4157, 0.05572, 0.4116, 0.05615, 0.4075, 0.05572, 0.4036, 0.05448, 0.4, 0.05245, 0.3968, 0.04972, 0.3942, 0.0464, 0.3922, 0.04261, 0.391, 0.0385, 0.3906, 0.03422, 0.391, 0.02995, 0.3922, 0.02583, 0.3942, 0.02204, 0.3968, 0.01872, 0.4, 0.01599, 0.4036, 0.01397, 0.4075, 0.01272, 0.4116, 0.0123, 0.4157, 0.01272, 0.4197, 0.01397, 0.4233, 0.01599, 0.4265, 0.01872, 0.4291, 0.02204, 0.4311, 0.02583, 0.4323, 0.02995, 0.4327, 0.03422, 0.4323, 0.0385, 0.4311, 0.04261, 0.4291, 0.0464, 0.4265, 0.04972, 0.4233, 0.05245, 0.4197, 0.05448, 0.3952, 0.05706, 0.3952, 0.1027, 0.3925, 0.1027, 0.3925, 0.05706, 0.3925, 0.05706, 0.3925, 0.1027, 0.3897, 0.1027, 0.3897, 0.05706, 0.4555, 0.05615, 0.4596, 0.05572, 0.4635, 0.05448, 0.4672, 0.05245, 0.4703, 0.04972, 0.473, 0.0464, 0.4749, 0.04261, 0.4761, 0.0385, 0.4765, 0.03422, 0.4761, 0.02995, 0.4749, 0.02583, 0.473, 0.02204, 0.4703, 0.01872, 0.4672, 0.01599, 0.4635, 0.01397, 0.4596, 0.01272, 0.4555, 0.0123, 0.4514, 0.01272, 0.4474, 0.01397, 0.4438, 0.01599, 0.4406, 0.01872, 0.438, 0.02204, 0.436, 0.02583, 0.4348, 0.02995, 0.4344, 0.03422, 0.4348, 0.0385, 0.436, 0.04261, 0.438, 0.0464, 0.4406, 0.04972, 0.4438, 0.05245, 0.4474, 0.05448, 0.4514, 0.05572, 0.4774, 0.05706, 0.4774, 0.1027, 0.4746, 0.1027, 0.4746, 0.05706, 0.4746, 0.05706, 0.4746, 0.1027, 0.4719, 0.1027, 0.4719, 0.05706, 0.4719, 0.05706, 0.4719, 0.1027, 0.4692, 0.1027, 0.4692, 0.05706, 0.4692, 0.05706, 0.4692, 0.1027, 0.4664, 0.1027, 0.4664, 0.05706, 0.4664, 0.05706, 0.4664, 0.1027, 0.4637, 0.1027, 0.4637, 0.05706, 0.4637, 0.05706, 0.4637, 0.1027, 0.461, 0.1027, 0.461, 0.05706, 0.461, 0.05706, 0.461, 0.1027, 0.4582, 0.1027, 0.4582, 0.05706, 0.4582, 0.05706, 0.4582, 0.1027, 0.4555, 0.1027, 0.4555, 0.05706, 0.4555, 0.05706, 0.4555, 0.1027, 0.4527, 0.1027, 0.4527, 0.05706, 0.4527, 0.05706, 0.4527, 0.1027, 0.45, 0.1027, 0.45, 0.05706, 0.45, 0.05706, 0.45, 0.1027, 0.4473, 0.1027, 0.4473, 0.05706, 0.4473, 0.05706, 0.4473, 0.1027, 0.4445, 0.1027, 0.4445, 0.05706, 0.4445, 0.05706, 0.4445, 0.1027, 0.4418, 0.1027, 0.4418, 0.05706, 0.4418, 0.05706, 0.4418, 0.1027, 0.439, 0.1027, 0.439, 0.05706, 0.439, 0.05706, 0.439, 0.1027, 0.4363, 0.1027, 0.4363, 0.05706, 0.4363, 0.05706, 0.4363, 0.1027, 0.4336, 0.1027, 0.4336, 0.05706, 0.4336, 0.05706, 0.4336, 0.1027, 0.4308, 0.1027, 0.4308, 0.05706, 0.4308, 0.05706, 0.4308, 0.1027, 0.4281, 0.1027, 0.4281, 0.05706, 0.4281, 0.05706, 0.4281, 0.1027, 0.4253, 0.1027, 0.4253, 0.05706, 0.4253, 0.05706, 0.4253, 0.1027, 0.4226, 0.1027, 0.4226, 0.05706, 0.4226, 0.05706, 0.4226, 0.1027, 0.4199, 0.1027, 0.4199, 0.05706, 0.4199, 0.05706, 0.4199, 0.1027, 0.4171, 0.1027, 0.4171, 0.05706, 0.4171, 0.05706, 0.4171, 0.1027, 0.4144, 0.1027, 0.4144, 0.05706, 0.4144, 0.05706, 0.4144, 0.1027, 0.4116, 0.1027, 0.4116, 0.05706, 0.4116, 0.05706, 0.4116, 0.1027, 0.4089, 0.1027, 0.4089, 0.05706, 0.4089, 0.05706, 0.4089, 0.1027, 0.4062, 0.1027, 0.4062, 0.05706, 0.4062, 0.05706, 0.4062, 0.1027, 0.4034, 0.1027, 0.4034, 0.05706, 0.4034, 0.05706, 0.4034, 0.1027, 0.4007, 0.1027, 0.4007, 0.05706, 0.4007, 0.05706, 0.4007, 0.1027, 0.3979, 0.1027, 0.3979, 0.05706, 0.3979, 0.05706, 0.3979, 0.1027, 0.3952, 0.1027, 0.3952, 0.05706, 0.4157, 0.05572, 0.4116, 0.05615, 0.4075, 0.05572, 0.4036, 0.05448, 0.4, 0.05245, 0.3968, 0.04972, 0.3942, 0.0464, 0.3922, 0.04261, 0.391, 0.0385, 0.3906, 0.03422, 0.391, 0.02995, 0.3922, 0.02583, 0.3942, 0.02204, 0.3968, 0.01872, 0.4, 0.01599, 0.4036, 0.01397, 0.4075, 0.01272, 0.4116, 0.0123, 0.4157, 0.01272, 0.4197, 0.01397, 0.4233, 0.01599, 0.4265, 0.01872, 0.4291, 0.02204, 0.4311, 0.02583, 0.4323, 0.02995, 0.4327, 0.03422, 0.4323, 0.0385, 0.4311, 0.04261, 0.4291, 0.0464, 0.4265, 0.04972, 0.4233, 0.05245, 0.4197, 0.05448, 0.3952, 0.05706, 0.3952, 0.1027, 0.3925, 0.1027, 0.3925, 0.05706, 0.3925, 0.05706, 0.3925, 0.1027, 0.3897, 0.1027, 0.3897, 0.05706, 0.4555, 0.05615, 0.4596, 0.05572, 0.4635, 0.05448, 0.4672, 0.05245, 0.4703, 0.04972, 0.473, 0.0464, 0.4749, 0.04261, 0.4761, 0.0385, 0.4765, 0.03422, 0.4761, 0.02995, 0.4749, 0.02583, 0.473, 0.02204, 0.4703, 0.01872, 0.4672, 0.01599, 0.4635, 0.01397, 0.4596, 0.01272, 0.4555, 0.0123, 0.4514, 0.01272, 0.4474, 0.01397, 0.4438, 0.01599, 0.4406, 0.01872, 0.438, 0.02204, 0.436, 0.02583, 0.4348, 0.02995, 0.4344, 0.03422, 0.4348, 0.0385, 0.436, 0.04261, 0.438, 0.0464, 0.4406, 0.04972, 0.4438, 0.05245, 0.4474, 0.05448, 0.4514, 0.05572, 0.4774, 0.05706, 0.4774, 0.1027, 0.4746, 0.1027, 0.4746, 0.05706, 0.4746, 0.05706, 0.4746, 0.1027, 0.4719, 0.1027, 0.4719, 0.05706, 0.4719, 0.05706, 0.4719, 0.1027, 0.4692, 0.1027, 0.4692, 0.05706, 0.4692, 0.05706, 0.4692, 0.1027, 0.4664, 0.1027, 0.4664, 0.05706, 0.4664, 0.05706, 0.4664, 0.1027, 0.4637, 0.1027, 0.4637, 0.05706, 0.4637, 0.05706, 0.4637, 0.1027, 0.461, 0.1027, 0.461, 0.05706, 0.461, 0.05706, 0.461, 0.1027, 0.4582, 0.1027, 0.4582, 0.05706, 0.4582, 0.05706, 0.4582, 0.1027, 0.4555, 0.1027, 0.4555, 0.05706, 0.4555, 0.05706, 0.4555, 0.1027, 0.4527, 0.1027, 0.4527, 0.05706, 0.4527, 0.05706, 0.4527, 0.1027, 0.45, 0.1027, 0.45, 0.05706, 0.45, 0.05706, 0.45, 0.1027, 0.4473, 0.1027, 0.4473, 0.05706, 0.4473, 0.05706, 0.4473, 0.1027, 0.4445, 0.1027, 0.4445, 0.05706, 0.4445, 0.05706, 0.4445, 0.1027, 0.4418, 0.1027, 0.4418, 0.05706, 0.4418, 0.05706, 0.4418, 0.1027, 0.439, 0.1027, 0.439, 0.05706, 0.439, 0.05706, 0.439, 0.1027, 0.4363, 0.1027, 0.4363, 0.05706, 0.4363, 0.05706, 0.4363, 0.1027, 0.4336, 0.1027, 0.4336, 0.05706, 0.4336, 0.05706, 0.4336, 0.1027, 0.4308, 0.1027, 0.4308, 0.05706, 0.4308, 0.05706, 0.4308, 0.1027, 0.4281, 0.1027, 0.4281, 0.05706, 0.4281, 0.05706, 0.4281, 0.1027, 0.4253, 0.1027, 0.4253, 0.05706, 0.4253, 0.05706, 0.4253, 0.1027, 0.4226, 0.1027, 0.4226, 0.05706, 0.4226, 0.05706, 0.4226, 0.1027, 0.4199, 0.1027, 0.4199, 0.05706, 0.4199, 0.05706, 0.4199, 0.1027, 0.4171, 0.1027, 0.4171, 0.05706, 0.4171, 0.05706, 0.4171, 0.1027, 0.4144, 0.1027, 0.4144, 0.05706, 0.4144, 0.05706, 0.4144, 0.1027, 0.4116, 0.1027, 0.4116, 0.05706, 0.4116, 0.05706, 0.4116, 0.1027, 0.4089, 0.1027, 0.4089, 0.05706, 0.4089, 0.05706, 0.4089, 0.1027, 0.4062, 0.1027, 0.4062, 0.05706, 0.4062, 0.05706, 0.4062, 0.1027, 0.4034, 0.1027, 0.4034, 0.05706, 0.4034, 0.05706, 0.4034, 0.1027, 0.4007, 0.1027, 0.4007, 0.05706, 0.4007, 0.05706, 0.4007, 0.1027, 0.3979, 0.1027, 0.3979, 0.05706, 0.3979, 0.05706, 0.3979, 0.1027, 0.3952, 0.1027, 0.3952, 0.05706, 0.4157, 0.05572, 0.4116, 0.05615, 0.4075, 0.05572, 0.4036, 0.05448, 0.4, 0.05245, 0.3968, 0.04972, 0.3942, 0.0464, 0.3922, 0.04261, 0.391, 0.0385, 0.3906, 0.03422, 0.391, 0.02995, 0.3922, 0.02583, 0.3942, 0.02204, 0.3968, 0.01872, 0.4, 0.01599, 0.4036, 0.01397, 0.4075, 0.01272, 0.4116, 0.0123, 0.4157, 0.01272, 0.4197, 0.01397, 0.4233, 0.01599, 0.4265, 0.01872, 0.4291, 0.02204, 0.4311, 0.02583, 0.4323, 0.02995, 0.4327, 0.03422, 0.4323, 0.0385, 0.4311, 0.04261, 0.4291, 0.0464, 0.4265, 0.04972, 0.4233, 0.05245, 0.4197, 0.05448, 0.3952, 0.05706, 0.3952, 0.1027, 0.3925, 0.1027, 0.3925, 0.05706, 0.3925, 0.05706, 0.3925, 0.1027, 0.3897, 0.1027, 0.3897, 0.05706, 0.4555, 0.05615, 0.4596, 0.05572, 0.4635, 0.05448, 0.4672, 0.05245, 0.4703, 0.04972, 0.473, 0.0464, 0.4749, 0.04261, 0.4761, 0.0385, 0.4765, 0.03422, 0.4761, 0.02995, 0.4749, 0.02583, 0.473, 0.02204, 0.4703, 0.01872, 0.4672, 0.01599, 0.4635, 0.01397, 0.4596, 0.01272, 0.4555, 0.0123, 0.4514, 0.01272, 0.4474, 0.01397, 0.4438, 0.01599, 0.4406, 0.01872, 0.438, 0.02204, 0.436, 0.02583, 0.4348, 0.02995, 0.4344, 0.03422, 0.4348, 0.0385, 0.436, 0.04261, 0.438, 0.0464, 0.4406, 0.04972, 0.4438, 0.05245, 0.4474, 0.05448, 0.4514, 0.05572])
me_cube.materials.append(mat_material)
me_cube.use_remesh_preserve_volume = False
me_cube.use_remesh_preserve_attributes = False
me_cube.use_mirror_vertex_groups = False
me_cube.update()

# ---- objects
ob_cube = bpy.data.objects.new('Cube', me_cube)

# ---- transforms, parenting, visibility, modifiers, constraints
ob_cube.location = (0.0, 0.0, 0.0)
ob_cube.lock_rotations_4d = False
ob_cube.empty_display_type = 'ARROWS'
ob_cube.lineart.crease_threshold = 0.0

# ---- collection membership
col_collection.objects.link(ob_cube)

# ---- scene / render settings (as saved in the file)
scene.frame_start = 1; scene.frame_end = 250; scene.frame_set(1)
scene.render.engine = 'BLENDER_EEVEE_NEXT'
scene.cycles.use_denoising = False
scene.cycles.samples = 128
scene.cycles.sampling_pattern = 'TABULATED_SOBOL'
scene.cycles.use_adaptive_sampling = False
scene.cycles.use_light_tree = False
scene.view_settings.view_transform = 'Filmic'
bpy.context.view_layer.update()

# ---- added for rendering (the .blend has no active camera and no usable light): camera, sun
cam_auto = bpy.data.cameras.new('AutoCamera')
cam_auto.lens = 50.0
cam_auto.sensor_width = 36.0
cam_auto.clip_end = 1000.0
ob_auto_camera = bpy.data.objects.new('AutoCamera', cam_auto)
scene.collection.objects.link(ob_auto_camera)
ob_auto_camera.location = (8.30758, -9.57546, 10.6284)
ob_auto_camera.rotation_euler = (1.09748, -7.21219e-08, 0.694738)
scene.camera = ob_auto_camera
light_auto_sun = bpy.data.lights.new('AutoSun', 'SUN')
light_auto_sun.energy = 3.0
light_auto_sun.angle = 0.0523599
ob_auto_sun = bpy.data.objects.new('AutoSun', light_auto_sun)
scene.collection.objects.link(ob_auto_sun)
ob_auto_sun.rotation_euler = (0.872665, 0.174533, 0.523599)
bpy.context.view_layer.update()
